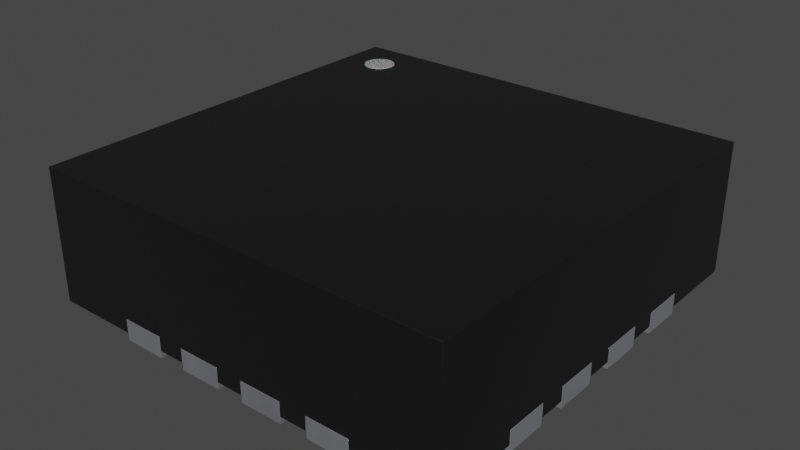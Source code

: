 # Source: VQFN-16-1EP_3x3mm_P0.5mm.blend  (saved by Blender 4.1.24; exported with 4.5.12 LTS)
import bpy
from mathutils import Matrix  # noqa: F401  (used for matrix-valued properties, if any)

bpy.ops.wm.read_factory_settings(use_empty=True)
scene = bpy.context.scene
scene.name = 'Scene'

# ---- collections
col_vqfn_16_1ep_3x3mm_p0_5mm_ep1_68x1_68mm = bpy.data.collections.new('VQFN-16-1EP_3x3mm_P0.5mm_EP1.68x1.68mm'); scene.collection.children.link(col_vqfn_16_1ep_3x3mm_p0_5mm_ep1_68x1_68mm)

# ---- materials (node trees are filled in below, after node groups)
mat_plastic_chip = bpy.data.materials.new('plastic_chip')
mat_plastic_chip.use_transparent_shadow = False
mat_plastic_chip.preview_render_type = 'CUBE'
mat_metal_pins = bpy.data.materials.new('metal_pins')
mat_metal_pins.use_transparent_shadow = False
mat_metal_pins.preview_render_type = 'CUBE'
mat_white_markings = bpy.data.materials.new('white_markings')
mat_white_markings.use_transparent_shadow = False
mat_white_markings.preview_render_type = 'FLAT'

# ---- material node trees
mat_plastic_chip.use_nodes = True; mat_plastic_chip.node_tree.nodes.clear()
_N = mat_plastic_chip.node_tree.nodes; _L = mat_plastic_chip.node_tree.links
n0 = _N.new('ShaderNodeBsdfPrincipled'); n0.name = 'Principled BSDF'; n0.location = (10, 300)
n0.distribution = 'GGX'
n0.subsurface_method = 'BURLEY'
n0.inputs[0].default_value = (0.009312, 0.009312, 0.009312, 1.0)
n0.inputs[1].default_value = 0.1372
n0.inputs[2].default_value = 0.3706
n0.inputs[3].default_value = 1.45
n0.inputs[27].default_value = (0.0, 0.0, 0.0, 1.0)
n0.inputs[28].default_value = 1.0
n1 = _N.new('ShaderNodeOutputMaterial'); n1.name = 'Material Output'; n1.location = (300, 300)
n2 = _N.new('ShaderNodeTexNoise'); n2.name = 'Noise Texture'; n2.location = (-893, 54)
n2.inputs[2].default_value = 200.0
n2.inputs[3].default_value = 3.6
n2.inputs[4].default_value = 0.8375
n3 = _N.new('ShaderNodeBump'); n3.name = 'Bump'; n3.location = (-604, -53)
n3.inputs[0].default_value = 0.08
n3.inputs[1].default_value = 1.0
n3.inputs[2].default_value = 1.0
_L.new(n0.outputs[0], n1.inputs[0])
_L.new(n2.outputs[0], n3.inputs[3])
_L.new(n3.outputs[0], n0.inputs[5])
n1.is_active_output = True
mat_metal_pins.use_nodes = True; mat_metal_pins.node_tree.nodes.clear()
_N = mat_metal_pins.node_tree.nodes; _L = mat_metal_pins.node_tree.links
n0 = _N.new('ShaderNodeMapping'); n0.name = 'Mapping'; n0.location = (-1447, -91)
n0.inputs[3].default_value = (4.8, 1.2, 1.1)
n1 = _N.new('ShaderNodeBsdfPrincipled'); n1.name = 'Principled BSDF'; n1.location = (-560, 254)
n1.distribution = 'GGX'
n1.subsurface_method = 'BURLEY'
n1.inputs[1].default_value = 0.7818
n1.inputs[2].default_value = 0.2886
n1.inputs[3].default_value = 1.45
n1.inputs[13].default_value = 0.0
n1.inputs[27].default_value = (0.0, 0.0, 0.0, 1.0)
n1.inputs[28].default_value = 1.0
n2 = _N.new('ShaderNodeOutputMaterial'); n2.name = 'Material Output.002'; n2.location = (-205, 253)
n2.width = 213
n3 = _N.new('ShaderNodeTexNoise'); n3.name = 'Noise Texture.002'; n3.location = (-1228, -73)
n3.inputs[2].default_value = 0.1
n3.inputs[3].default_value = 7.0
n3.inputs[4].default_value = 0.6
n3.inputs[8].default_value = 0.4
n4 = _N.new('ShaderNodeTexCoord'); n4.name = 'Texture Coordinate'; n4.location = (-1636, -116)
n5 = _N.new('ShaderNodeMix'); n5.name = 'Mix.001'; n5.location = (-921, 45)
n5.data_type = 'RGBA'
n5.inputs[6].default_value = (0.9398, 0.9547, 1.0, 1.0)
n5.inputs[7].default_value = (0.13, 0.1259, 0.1359, 1.0)
n6 = _N.new('ShaderNodeBump'); n6.name = 'Bump.001'; n6.location = (-1001, -227)
n6.inputs[0].default_value = 0.05
n6.inputs[1].default_value = 0.01
n6.inputs[2].default_value = 1.0
_L.new(n1.outputs[0], n2.inputs[0])
_L.new(n3.outputs[0], n6.inputs[3])
_L.new(n0.outputs[0], n3.inputs[0])
_L.new(n3.outputs[0], n5.inputs[0])
_L.new(n4.outputs[3], n0.inputs[0])
_L.new(n5.outputs[2], n1.inputs[0])
_L.new(n6.outputs[0], n1.inputs[5])
n2.is_active_output = True
mat_white_markings.use_nodes = True; mat_white_markings.node_tree.nodes.clear()
_N = mat_white_markings.node_tree.nodes; _L = mat_white_markings.node_tree.links
n0 = _N.new('ShaderNodeOutputMaterial'); n0.name = 'Material Output'; n0.location = (300, 300)
n1 = _N.new('ShaderNodeBsdfPrincipled'); n1.name = 'Principled BSDF'; n1.location = (-34, 272)
n1.distribution = 'GGX'
n1.subsurface_method = 'BURLEY'
n1.inputs[1].default_value = 0.02
n1.inputs[2].default_value = 0.4636
n1.inputs[3].default_value = 1.4
n1.inputs[8].default_value = 1.0
n1.inputs[10].default_value = 0.3682
n1.inputs[13].default_value = 0.6591
n1.inputs[18].default_value = 0.2318
n1.inputs[20].default_value = 0.6709
n1.inputs[24].default_value = 0.1191
n1.inputs[27].default_value = (0.0, 0.0, 0.0, 1.0)
n1.inputs[28].default_value = 1.0
n2 = _N.new('ShaderNodeMapping'); n2.name = 'Mapping'; n2.location = (-1010, 265)
n2.inputs[3].default_value = (3.0, 1.0, 1.0)
n3 = _N.new('ShaderNodeTexCoord'); n3.name = 'Texture Coordinate'; n3.location = (-1250, 180)
n4 = _N.new('ShaderNodeBump'); n4.name = 'Bump'; n4.location = (-376, -99)
n4.inputs[0].default_value = 0.05
n4.inputs[1].default_value = 1.0
n4.inputs[2].default_value = 1.0
n5 = _N.new('ShaderNodeTexNoise'); n5.name = 'Noise Texture'; n5.location = (-662, 176)
n5.inputs[2].default_value = 88.0
n5.inputs[3].default_value = 10.8
n5.inputs[4].default_value = 0.9167
n5.inputs[8].default_value = 1.6
n6 = _N.new('ShaderNodeValToRGB'); n6.name = 'ColorRamp'; n6.location = (-354, 186)
while len(n6.color_ramp.elements) > 1: n6.color_ramp.elements.remove(n6.color_ramp.elements[-1])
n6.color_ramp.elements[0].position = 0.0; n6.color_ramp.elements[0].color = (0.2596, 0.2596, 0.2596, 1.0)
_e = n6.color_ramp.elements.new(1.0); _e.color = (0.6303, 0.6303, 0.6303, 1.0)
n7 = _N.new('ShaderNodeMix'); n7.name = 'Mix'; n7.location = (-204, 152)
n7.data_type = 'RGBA'
n7.inputs[0].default_value = 0.3682
n7.inputs[7].default_value = (0.2525, 0.2525, 0.2525, 1.0)
_L.new(n5.outputs[0], n6.inputs[0])
_L.new(n1.outputs[0], n0.inputs[0])
_L.new(n3.outputs[2], n2.inputs[0])
_L.new(n2.outputs[0], n5.inputs[0])
_L.new(n5.outputs[0], n4.inputs[3])
_L.new(n4.outputs[0], n1.inputs[5])
_L.new(n6.outputs[0], n7.inputs[6])
_L.new(n7.outputs[2], n1.inputs[0])
n0.is_active_output = True

# ---- world
world_world = bpy.data.worlds.new('World'); scene.world = world_world
world_world.use_nodes = True; world_world.node_tree.nodes.clear()
_N = world_world.node_tree.nodes; _L = world_world.node_tree.links
n0 = _N.new('ShaderNodeOutputWorld'); n0.name = 'World Output'; n0.location = (300, 300)
n1 = _N.new('ShaderNodeBackground'); n1.name = 'Background'; n1.location = (10, 300)
n1.inputs[0].default_value = (0.05088, 0.05088, 0.05088, 1.0)
_L.new(n1.outputs[0], n0.inputs[0])
n0.is_active_output = True
world_world.color = (0.05088, 0.05088, 0.05088)
world_world.use_sun_shadow = False
world_world.sun_shadow_jitter_overblur = 0.0

# ---- meshes
me_shape_9_indexedfaceset_003 = bpy.data.meshes.new('SHAPE_9_IndexedFaceSet.003')
me_shape_9_indexedfaceset_003.from_pydata([(-1.499, -1.499, 0.991), (1.499, -1.499, 0.991), (1.499, -1.499, 0.051), (-0.991, 0.903, 0.151), (-0.991, 0.598, 0.151), (1.499, 1.499, 0.991), (-1.499, 0.903, 0.151), (1.499, 1.499, 0.051), (-1.499, 1.499, 0.051), (-1.499, 1.499, 0.991), (-1.499, 0.598, 0.151), (-1.499, -1.499, 0.051), (-0.991, 0.098, 0.151), (-1.499, 0.098, 0.151), (-0.991, 0.402, 0.151), (-1.499, 0.402, 0.151), (-1.499, -0.098, 0.151), (-1.499, -0.402, 0.151), (-0.991, -0.402, 0.151), (-0.991, -0.098, 0.151), (-1.499, -0.598, 0.151), (-0.991, -0.598, 0.151), (-1.499, -0.903, 0.151), (-0.991, -0.903, 0.151), (-0.903, -1.499, 0.151), (-0.598, -1.499, 0.151), (-0.598, -0.991, 0.151), (-0.903, -0.991, 0.151), (-0.098, -1.499, 0.151), (-0.402, -0.991, 0.151), (-0.098, -0.991, 0.151), (-0.402, -1.499, 0.151), (0.098, -1.499, 0.151), (0.402, -1.499, 0.151), (0.402, -0.991, 0.151), (0.098, -0.991, 0.151), (0.903, -1.499, 0.151), (0.598, -0.991, 0.151), (0.598, -1.499, 0.151), (0.903, -0.991, 0.151), (1.499, -0.598, 0.151), (0.991, -0.903, 0.151), (1.499, -0.903, 0.151), (0.991, -0.598, 0.151), (0.991, -0.402, 0.151), (1.499, -0.402, 0.151), (0.991, -0.098, 0.151), (1.499, -0.098, 0.151), (1.499, 0.098, 0.151), (0.991, 0.402, 0.151), (0.991, 0.098, 0.151), (1.499, 0.402, 0.151), (1.499, 0.598, 0.151), (0.991, 0.598, 0.151), (1.499, 0.903, 0.151), (0.991, 0.903, 0.151), (0.598, 0.991, 0.151), (0.903, 0.991, 0.151), (0.903, 1.499, 0.151), (0.598, 1.499, 0.151), (0.402, 1.499, 0.151), (0.098, 0.991, 0.151), (0.402, 0.991, 0.151), (0.098, 1.499, 0.151), (-0.098, 0.991, 0.151), (-0.402, 0.991, 0.151), (-0.402, 1.499, 0.151), (-0.098, 1.499, 0.151), (-0.598, 1.499, 0.151), (-0.598, 0.991, 0.151), (-0.903, 1.499, 0.151), (-0.903, 0.991, 0.151), (-0.775, -0.775, 0.151), (-0.775, 0.775, 0.151), (0.775, -0.775, 0.151), (0.775, 0.775, 0.151), (-0.903, -1.499, 0.051), (-0.903, -0.991, 0.051), (-0.598, -1.499, 0.051), (-0.8, -0.991, 0.051), (-0.775, -0.775, 0.051), (-0.098, -1.499, 0.051), (-0.098, -0.991, 0.051), (-0.402, -1.499, 0.051), (-0.402, -0.991, 0.051), (-0.598, -0.991, 0.051), (0.098, -0.991, 0.051), (0.402, -1.499, 0.051), (0.098, -1.499, 0.051), (0.402, -0.991, 0.051), (0.598, -0.991, 0.051), (0.598, -1.499, 0.051), (0.775, -0.775, 0.051), (0.775, 0.775, 0.051), (0.903, -0.991, 0.051), (0.991, -0.903, 0.051), (0.991, 0.402, 0.051), (0.991, 0.598, 0.051), (0.991, 0.903, 0.051), (0.991, -0.598, 0.051), (0.991, -0.8, 0.051), (0.991, -0.402, 0.051), (0.991, -0.098, 0.051), (0.991, 0.098, 0.051), (1.499, -0.903, 0.051), (1.499, -0.598, 0.051), (1.499, -0.402, 0.051), (1.499, -0.098, 0.051), (1.499, 0.098, 0.051), (1.499, 0.402, 0.051), (1.499, 0.598, 0.051), (1.499, 0.903, 0.051), (0.903, -1.499, 0.051), (-1.499, 0.598, 0.051), (-1.499, 0.402, 0.051), (-1.499, 0.903, 0.051), (-1.499, -0.598, 0.051), (-1.499, -0.402, 0.051), (-1.499, -0.098, 0.051), (-1.499, 0.098, 0.051), (-0.991, -0.903, 0.051), (-0.991, -0.598, 0.051), (-0.991, -0.402, 0.051), (-0.991, 0.903, 0.051), (-0.903, 0.991, 0.051), (-0.991, -0.098, 0.051), (-0.991, 0.098, 0.051), (-0.991, 0.402, 0.051), (-0.991, 0.598, 0.051), (-1.499, -0.903, 0.051), (-0.775, 0.775, 0.051), (-0.598, 0.991, 0.051), (-0.598, 1.499, 0.051), (-0.402, 1.499, 0.051), (-0.098, 0.991, 0.051), (-0.402, 0.991, 0.051), (-0.098, 1.499, 0.051), (0.098, 1.499, 0.051), (0.402, 0.991, 0.051), (0.098, 0.991, 0.051), (0.402, 1.499, 0.051), (0.598, 1.499, 0.051), (0.903, 1.499, 0.051), (0.903, 0.991, 0.051), (0.598, 0.991, 0.051), (-0.903, 1.499, 0.051), (-0.991, 0.598, 0.0), (-0.991, 0.903, 0.0), (-0.991, 0.903, 0.151), (-0.991, 0.598, 0.151), (-1.499, 0.903, 0.151), (-1.499, 0.598, 0.0), (-1.499, 0.598, 0.151), (-1.499, 0.903, 0.0), (-0.991, 0.098, 0.0), (-0.991, 0.098, 0.151), (-1.499, 0.098, 0.0), (-1.499, 0.098, 0.151), (-1.499, 0.402, 0.0), (-0.991, 0.402, 0.0), (-0.991, 0.402, 0.151), (-1.499, 0.402, 0.151), (-1.499, -0.098, 0.151), (-1.499, -0.098, 0.0), (-0.991, -0.098, 0.0), (-0.991, -0.402, 0.0), (-1.499, -0.402, 0.0), (-1.499, -0.402, 0.151), (-0.991, -0.402, 0.151), (-0.991, -0.098, 0.151), (-0.991, -0.903, 0.0), (-1.499, -0.598, 0.0), (-1.499, -0.598, 0.151), (-0.991, -0.598, 0.151), (-1.499, -0.903, 0.0), (-0.991, -0.598, 0.0), (-1.499, -0.903, 0.151), (-0.991, -0.903, 0.151), (-0.903, -1.499, 0.0), (-0.903, -1.499, 0.151), (-0.598, -0.991, 0.0), (-0.598, -1.499, 0.151), (-0.598, -0.991, 0.151), (-0.903, -0.991, 0.0), (-0.598, -1.499, 0.0), (-0.903, -0.991, 0.151), (-0.098, -1.499, 0.151), (-0.098, -0.991, 0.0), (-0.098, -1.499, 0.0), (-0.402, -0.991, 0.151), (-0.098, -0.991, 0.151), (-0.402, -1.499, 0.0), (-0.402, -0.991, 0.0), (-0.402, -1.499, 0.151), (0.098, -0.991, 0.0), (0.402, -0.991, 0.0), (0.402, -1.499, 0.0), (0.098, -1.499, 0.0), (0.098, -1.499, 0.151), (0.402, -1.499, 0.151), (0.402, -0.991, 0.151), (0.098, -0.991, 0.151), (0.903, -1.499, 0.151), (0.903, -0.991, 0.0), (0.903, -1.499, 0.0), (0.598, -0.991, 0.0), (0.598, -0.991, 0.151), (0.598, -1.499, 0.0), (0.598, -1.499, 0.151), (0.903, -0.991, 0.151), (1.499, -0.598, 0.151), (0.991, -0.903, 0.0), (0.991, -0.903, 0.151), (0.991, -0.598, 0.0), (1.499, -0.598, 0.0), (1.499, -0.903, 0.0), (1.499, -0.903, 0.151), (0.991, -0.598, 0.151), (0.991, -0.402, 0.151), (1.499, -0.402, 0.151), (0.991, -0.098, 0.0), (0.991, -0.402, 0.0), (0.991, -0.098, 0.151), (1.499, -0.098, 0.0), (1.499, -0.402, 0.0), (1.499, -0.098, 0.151), (1.499, 0.098, 0.0), (1.499, 0.402, 0.0), (1.499, 0.098, 0.151), (0.991, 0.402, 0.151), (0.991, 0.098, 0.0), (0.991, 0.402, 0.0), (0.991, 0.098, 0.151), (1.499, 0.402, 0.151), (0.991, 0.598, 0.0), (1.499, 0.598, 0.151), (0.991, 0.598, 0.151), (0.991, 0.903, 0.0), (1.499, 0.903, 0.0), (1.499, 0.598, 0.0), (1.499, 0.903, 0.151), (0.991, 0.903, 0.151), (0.598, 0.991, 0.151), (0.903, 0.991, 0.0), (0.598, 1.499, 0.0), (0.903, 1.499, 0.0), (0.598, 0.991, 0.0), (0.903, 0.991, 0.151), (0.903, 1.499, 0.151), (0.598, 1.499, 0.151), (0.402, 0.991, 0.0), (0.098, 0.991, 0.0), (0.098, 1.499, 0.0), (0.402, 1.499, 0.0), (0.402, 1.499, 0.151), (0.098, 0.991, 0.151), (0.402, 0.991, 0.151), (0.098, 1.499, 0.151), (-0.098, 0.991, 0.151), (-0.402, 0.991, 0.151), (-0.098, 1.499, 0.0), (-0.098, 0.991, 0.0), (-0.402, 1.499, 0.0), (-0.402, 1.499, 0.151), (-0.402, 0.991, 0.0), (-0.098, 1.499, 0.151), (-0.598, 0.991, 0.0), (-0.598, 1.499, 0.151), (-0.598, 0.991, 0.151), (-0.903, 1.499, 0.0), (-0.903, 1.499, 0.151), (-0.598, 1.499, 0.0), (-0.903, 0.991, 0.0), (-0.903, 0.991, 0.151), (-0.775, -0.775, 0.151), (0.775, 0.775, 0.0), (0.775, -0.775, 0.0), (-0.775, -0.775, 0.0), (-0.775, 0.775, 0.151), (-0.775, 0.775, 0.0), (0.775, -0.775, 0.151), (0.775, 0.775, 0.151), (-1.309, 1.171, 0.996), (-1.297, 1.144, 0.996), (-1.256, 1.103, 0.996), (-1.171, 1.091, 0.996), (-1.091, 1.171, 0.996), (-1.088, 1.2, 0.996), (-1.144, 1.297, 0.996), (-1.171, 1.309, 0.996), (-1.2, 1.312, 0.996), (-1.229, 1.309, 0.996), (-1.279, 1.279, 0.996), (-1.297, 1.256, 0.996), (-1.297, 1.256, 0.896), (-1.279, 1.279, 0.896), (-1.256, 1.297, 0.896), (-1.229, 1.309, 0.896), (-1.171, 1.309, 0.896), (-1.144, 1.297, 0.896), (-1.088, 1.2, 0.896), (-1.121, 1.121, 0.896), (-1.171, 1.091, 0.896), (-1.2, 1.088, 0.896), (-1.256, 1.103, 0.896), (-1.279, 1.121, 0.896), (-1.312, 1.2, 0.896), (-1.309, 1.229, 0.896), (-1.2, 1.312, 0.896), (-1.121, 1.279, 0.896), (-1.103, 1.256, 0.896), (-1.091, 1.229, 0.896), (-1.091, 1.171, 0.896), (-1.103, 1.144, 0.896), (-1.144, 1.103, 0.896), (-1.229, 1.091, 0.896), (-1.297, 1.144, 0.896), (-1.309, 1.171, 0.896), (-1.312, 1.2, 0.996), (-1.279, 1.121, 0.996), (-1.229, 1.091, 0.996), (-1.2, 1.088, 0.996), (-1.144, 1.103, 0.996), (-1.121, 1.121, 0.996), (-1.103, 1.144, 0.996), (-1.091, 1.229, 0.996), (-1.103, 1.256, 0.996), (-1.121, 1.279, 0.996), (-1.256, 1.297, 0.996), (-1.309, 1.229, 0.996)], [], [(36, 112, 2, 1, 0, 11, 76, 24, 25, 78, 83, 31, 28, 81, 88, 32, 33, 87, 91, 38), (54, 111, 7, 5, 1, 2, 104, 42, 40, 105, 106, 45, 47, 107, 108, 48, 51, 109, 110, 52), (8, 9, 5, 7, 142, 58, 59, 141, 140, 60, 63, 137, 136, 67, 66, 133, 132, 68, 70, 145), (11, 0, 9, 8, 115, 6, 10, 113, 114, 15, 13, 119, 118, 16, 17, 117, 116, 20, 22, 129), (2, 112, 94, 90, 91, 87, 89, 86, 88, 81, 82, 84, 83, 78, 85, 79, 80, 92, 100, 95, 104), (109, 96, 103, 108, 107, 102, 101, 106, 105, 99, 100, 92, 93, 130, 80, 79, 77, 76, 11, 129, 120, 121, 116, 117, 122, 125, 118, 119, 126, 127, 114, 113, 128, 123, 115, 8, 145, 124, 131, 132, 133, 135, 134, 136, 137, 139, 138, 140, 141, 144, 143, 142, 7, 111, 98, 97, 110), (9, 0, 1, 5), (128, 4, 3, 123), (113, 10, 4, 128), (123, 3, 6, 115), (6, 3, 4, 10), (119, 13, 12, 126), (126, 12, 14, 127), (127, 14, 15, 114), (15, 14, 12, 13), (117, 17, 18, 122), (122, 18, 19, 125), (125, 19, 16, 118), (16, 19, 18, 17), (121, 21, 20, 116), (129, 22, 23, 120), (120, 23, 21, 121), (78, 25, 26, 85), (20, 21, 23, 22), (85, 26, 27, 77, 79), (77, 27, 24, 76), (27, 26, 25, 24), (81, 28, 30, 82), (82, 30, 29, 84), (84, 29, 31, 83), (29, 30, 28, 31), (87, 33, 34, 89), (89, 34, 35, 86), (86, 35, 32, 88), (35, 34, 33, 32), (43, 40, 42, 41), (112, 36, 39, 94), (94, 39, 37, 90), (90, 37, 38, 91), (37, 39, 36, 38), (95, 41, 42, 104), (105, 40, 43, 99), (99, 43, 41, 95, 100), (101, 44, 45, 106), (102, 46, 44, 101), (107, 47, 46, 102), (46, 47, 45, 44), (103, 50, 48, 108), (109, 51, 49, 96), (96, 49, 50, 103), (49, 51, 48, 50), (97, 53, 52, 110), (111, 54, 55, 98), (98, 55, 53, 97), (55, 54, 52, 53), (144, 56, 57, 143), (143, 57, 58, 142), (141, 59, 56, 144), (139, 61, 62, 138), (59, 58, 57, 56), (138, 62, 60, 140), (137, 63, 61, 139), (63, 60, 62, 61), (135, 65, 64, 134), (134, 64, 67, 136), (133, 66, 65, 135), (66, 67, 64, 65), (124, 71, 69, 131), (131, 69, 68, 132), (145, 70, 71, 124), (70, 68, 69, 71), (130, 73, 72, 80), (80, 72, 74, 92), (92, 74, 75, 93), (93, 75, 73, 130), (73, 75, 74, 72), (149, 146, 147, 148), (152, 151, 146, 149), (148, 147, 153, 150), (164, 165, 166, 163), (150, 153, 151, 152), (147, 146, 151, 153), (150, 152, 149, 148), (157, 156, 154, 155), (155, 154, 159, 160), (160, 159, 158, 161), (161, 158, 156, 157), (159, 154, 156, 158), (161, 157, 155, 160), (167, 166, 165, 168), (168, 165, 164, 169), (169, 164, 163, 162), (162, 163, 166, 167), (162, 167, 168, 169), (173, 175, 171, 172), (176, 174, 170, 177), (177, 170, 175, 173), (172, 171, 174, 176), (181, 184, 180, 182), (175, 170, 174, 171), (172, 176, 177, 173), (179, 178, 184, 181), (182, 180, 183, 185), (195, 196, 197, 194), (185, 183, 178, 179), (180, 184, 178, 183), (185, 179, 181, 182), (193, 191, 188, 186), (186, 188, 187, 190), (190, 187, 192, 189), (189, 192, 191, 193), (187, 188, 191, 192), (189, 193, 186, 190), (198, 197, 196, 199), (199, 196, 195, 200), (200, 195, 194, 201), (201, 194, 197, 198), (208, 207, 204, 202), (201, 198, 199, 200), (217, 212, 216, 210), (202, 204, 203, 209), (209, 203, 205, 206), (206, 205, 207, 208), (203, 204, 207, 205), (206, 208, 202, 209), (212, 211, 215, 216), (216, 215, 214, 210), (210, 214, 213, 217), (217, 213, 211, 212), (214, 215, 211, 213), (218, 221, 224, 219), (222, 220, 221, 218), (219, 224, 223, 225), (225, 223, 220, 222), (223, 224, 221, 220), (228, 226, 227, 233), (222, 218, 219, 225), (232, 230, 226, 228), (233, 227, 231, 229), (245, 243, 246, 244), (229, 231, 230, 232), (227, 226, 230, 231), (229, 232, 228, 233), (236, 234, 239, 235), (235, 239, 238, 240), (240, 238, 237, 241), (241, 237, 234, 236), (238, 239, 234, 237), (241, 236, 235, 240), (242, 246, 243, 247), (247, 243, 245, 248), (248, 245, 244, 249), (249, 244, 246, 242), (255, 251, 250, 256), (249, 242, 247, 248), (254, 253, 252, 257), (256, 250, 253, 254), (257, 252, 251, 255), (257, 255, 256, 254), (253, 250, 251, 252), (259, 264, 261, 258), (271, 266, 272, 269), (258, 261, 260, 265), (265, 260, 262, 263), (263, 262, 264, 259), (260, 261, 264, 262), (263, 259, 258, 265), (273, 272, 266, 268), (268, 266, 271, 267), (267, 271, 269, 270), (270, 269, 272, 273), (270, 273, 268, 267), (278, 279, 277, 274), (274, 277, 276, 280), (280, 276, 275, 281), (281, 275, 279, 278), (275, 276, 277, 279), (278, 274, 280, 281), (317, 316, 283, 282), (314, 301, 323, 322), (316, 305, 319, 283), (304, 315, 320, 284), (303, 302, 285, 321), (315, 303, 321, 320), (282, 318, 306, 317), (289, 288, 299, 298), (325, 287, 300, 311), (301, 313, 324, 323), (313, 312, 286, 324), (287, 286, 312, 300), (308, 297, 291, 290), (326, 325, 311, 310), (327, 326, 310, 309), (288, 327, 309, 299), (290, 289, 298, 308), (296, 295, 292, 328), (297, 296, 328, 291), (294, 307, 329, 293), (295, 294, 293, 292), (307, 306, 318, 329), (302, 314, 322, 285), (307, 294, 295, 296, 297, 308, 298, 299, 309, 310, 311, 300, 312, 313, 301, 314, 302, 303, 315, 304, 305, 316, 317, 306), (282, 283, 319, 284, 320, 321, 285, 322, 323, 324, 286, 287, 325, 326, 327, 288, 289, 290, 291, 328, 292, 293, 329, 318), (305, 304, 284, 319)])
me_shape_9_indexedfaceset_003.polygons.foreach_set('use_smooth', [True] * 204)
me_shape_9_indexedfaceset_003.polygons.foreach_set('material_index', [0, 0, 0, 0, 0, 0, 0, 1, 1, 1, 1, 1, 1, 1, 1, 1, 1, 1, 1, 1, 1, 1, 1, 1, 1, 1, 1, 1, 1, 1, 1, 1, 1, 1, 1, 1, 1, 1, 1, 1, 1, 1, 1, 1, 1, 1, 1, 1, 1, 1, 1, 1, 1, 1, 1, 1, 1, 1, 1, 1, 1, 1, 1, 1, 1, 1, 1, 1, 1, 1, 1, 1, 1, 1, 1, 1, 1, 1, 1, 1, 1, 1, 1, 1, 1, 1, 1, 1, 1, 1, 1, 1, 1, 1, 1, 1, 1, 1, 1, 1, 1, 1, 1, 1, 1, 1, 1, 1, 1, 1, 1, 1, 1, 1, 1, 1, 1, 1, 1, 1, 1, 1, 1, 1, 1, 1, 1, 1, 1, 1, 1, 1, 1, 1, 1, 1, 1, 1, 1, 1, 1, 1, 1, 1, 1, 1, 1, 1, 1, 1, 1, 1, 1, 1, 1, 1, 1, 1, 1, 1, 1, 1, 1, 1, 1, 1, 1, 1, 1, 1, 1, 1, 1, 1, 1, 1, 1, 1, 2, 2, 2, 2, 2, 2, 2, 2, 2, 2, 2, 2, 2, 2, 2, 2, 2, 2, 2, 2, 2, 2, 2, 2, 2, 2])
_k = set([(0, 1), (0, 9), (0, 11), (1, 2), (1, 5), (2, 104), (2, 112), (3, 4), (3, 6), (3, 123), (4, 10), (4, 128), (5, 7), (5, 9), (6, 10), (6, 115), (7, 111), (7, 142), (8, 9), (8, 115), (8, 145), (10, 113), (11, 76), (11, 129), (12, 13), (12, 14), (12, 126), (13, 15), (13, 119), (14, 15), (14, 127), (15, 114), (16, 17), (16, 19), (16, 118), (17, 18), (17, 117), (18, 19), (18, 122), (19, 125), (20, 21), (20, 22), (20, 116), (21, 23), (21, 121), (22, 23), (22, 129), (23, 120), (24, 25), (24, 27), (24, 76), (25, 26), (25, 78), (26, 27), (26, 85), (27, 77), (28, 30), (28, 31), (28, 81), (29, 30), (29, 31), (29, 84), (30, 82), (31, 83), (32, 33), (32, 35), (32, 88), (33, 34), (33, 87), (34, 35), (34, 89), (35, 86), (36, 38), (36, 39), (36, 112), (37, 38), (37, 39), (37, 90), (38, 91), (39, 94), (40, 42), (40, 43), (40, 105), (41, 42), (41, 43), (41, 95), (42, 104), (43, 99), (44, 45), (44, 46), (44, 101), (45, 47), (45, 106), (46, 47), (46, 102), (47, 107), (48, 50), (48, 51), (48, 108), (49, 50), (49, 51), (49, 96), (50, 103), (51, 109), (52, 53), (52, 54), (52, 110), (53, 55), (53, 97), (54, 55), (54, 111), (55, 98), (56, 57), (56, 59), (56, 144), (57, 58), (57, 143), (58, 59), (58, 142), (59, 141), (60, 62), (60, 63), (60, 140), (61, 62), (61, 63), (61, 139), (62, 138), (63, 137), (64, 65), (64, 67), (64, 134), (65, 66), (65, 135), (66, 67), (66, 133), (67, 136), (68, 69), (68, 70), (68, 132), (69, 71), (69, 131), (70, 71), (70, 145), (71, 124), (72, 73), (72, 74), (72, 80), (73, 75), (73, 130), (74, 75), (74, 92), (75, 93), (76, 77), (77, 79), (78, 83), (78, 85), (79, 85), (80, 92), (80, 130), (81, 82), (81, 88), (82, 84), (83, 84), (86, 88), (86, 89), (87, 89), (87, 91), (90, 91), (90, 94), (92, 93), (93, 130), (94, 112), (95, 100), (95, 104), (96, 103), (96, 109), (97, 98), (97, 110), (98, 111), (99, 100), (99, 105), (101, 102), (101, 106), (102, 107), (103, 108), (105, 106), (107, 108), (109, 110), (113, 114), (113, 128), (114, 127), (115, 123), (116, 117), (116, 121), (117, 122), (118, 119), (118, 125), (119, 126), (120, 121), (120, 129), (122, 125), (123, 128), (124, 131), (124, 145), (126, 127), (131, 132), (132, 133), (133, 135), (134, 135), (134, 136), (136, 137), (137, 139), (138, 139), (138, 140), (140, 141), (141, 144), (142, 143), (143, 144), (146, 147), (146, 149), (146, 151), (147, 148), (147, 153), (148, 149), (148, 150), (149, 152), (150, 152), (150, 153), (151, 152), (151, 153), (154, 155), (154, 156), (154, 159), (155, 157), (155, 160), (156, 157), (156, 158), (157, 161), (158, 159), (158, 161), (159, 160), (160, 161), (162, 163), (162, 167), (162, 169), (163, 164), (163, 166), (164, 165), (164, 169), (165, 166), (165, 168), (166, 167), (167, 168), (168, 169), (170, 174), (170, 175), (170, 177), (171, 172), (171, 174), (171, 175), (172, 173), (172, 176), (173, 175), (173, 177), (174, 176), (176, 177), (178, 179), (178, 183), (178, 184), (179, 181), (179, 185), (180, 182), (180, 183), (180, 184), (181, 182), (181, 184), (182, 185), (183, 185), (186, 188), (186, 190), (186, 193), (187, 188), (187, 190), (187, 192), (188, 191), (189, 190), (189, 192), (189, 193), (191, 192), (191, 193), (194, 195), (194, 197), (194, 201), (195, 196), (195, 200), (196, 197), (196, 199), (197, 198), (198, 199), (198, 201), (199, 200), (200, 201), (202, 204), (202, 208), (202, 209), (203, 204), (203, 205), (203, 209), (204, 207), (205, 206), (205, 207), (206, 208), (206, 209), (207, 208), (210, 214), (210, 216), (210, 217), (211, 212), (211, 213), (211, 215), (212, 216), (212, 217), (213, 214), (213, 217), (214, 215), (215, 216), (218, 219), (218, 221), (218, 222), (219, 224), (219, 225), (220, 221), (220, 222), (220, 223), (221, 224), (222, 225), (223, 224), (223, 225), (226, 227), (226, 228), (226, 230), (227, 231), (227, 233), (228, 232), (228, 233), (229, 231), (229, 232), (229, 233), (230, 231), (230, 232), (234, 236), (234, 237), (234, 239), (235, 236), (235, 239), (235, 240), (236, 241), (237, 238), (237, 241), (238, 239), (238, 240), (240, 241), (242, 246), (242, 247), (242, 249), (243, 245), (243, 246), (243, 247), (244, 245), (244, 246), (244, 249), (245, 248), (247, 248), (248, 249), (250, 251), (250, 253), (250, 256), (251, 252), (251, 255), (252, 253), (252, 257), (253, 254), (254, 256), (254, 257), (255, 256), (255, 257), (258, 259), (258, 261), (258, 265), (259, 263), (259, 264), (260, 261), (260, 262), (260, 265), (261, 264), (262, 263), (262, 264), (263, 265), (266, 268), (266, 271), (266, 272), (267, 268), (267, 270), (267, 271), (268, 273), (269, 270), (269, 271), (269, 272), (270, 273), (272, 273), (274, 277), (274, 278), (274, 280), (275, 276), (275, 279), (275, 281), (276, 277), (276, 280), (277, 279), (278, 279), (278, 281), (280, 281), (282, 283), (282, 318), (283, 319), (284, 319), (284, 320), (285, 321), (285, 322), (286, 287), (286, 324), (287, 325), (288, 289), (288, 327), (289, 290), (290, 291), (291, 328), (292, 293), (292, 328), (293, 329), (294, 295), (294, 307), (295, 296), (296, 297), (297, 308), (298, 299), (298, 308), (299, 309), (300, 311), (300, 312), (301, 313), (301, 314), (302, 303), (302, 314), (303, 315), (304, 305), (304, 315), (305, 316), (306, 307), (306, 317), (309, 310), (310, 311), (312, 313), (316, 317), (318, 329), (320, 321), (322, 323), (323, 324), (325, 326), (326, 327)])
me_shape_9_indexedfaceset_003.attributes.new('sharp_edge', 'BOOLEAN', 'EDGE').data.foreach_set('value', [ (min(e.vertices), max(e.vertices)) in _k for e in me_shape_9_indexedfaceset_003.edges])
_uv = me_shape_9_indexedfaceset_003.uv_layers.new(name='UVMap')
_uv.uv.foreach_set('vector', [0.8012, 0.3843, 0.8012, 0.3509, 1.0, 0.3509, 1.0, 0.6644, 0.0, 0.6644, 0.0, 0.3509, 0.1988, 0.3509, 0.1988, 0.3843, 0.3005, 0.3843, 0.3005, 0.3509, 0.3659, 0.3509, 0.3659, 0.3843, 0.4673, 0.3843, 0.4673, 0.3509, 0.5327, 0.3509, 0.5327, 0.3843, 0.6341, 0.3843, 0.6341, 0.3509, 0.6995, 0.3509, 0.6995, 0.3843, 0.8012, 0.3843, 0.8012, 0.3509, 1.0, 0.3509, 1.0, 0.6644, 0.0, 0.6644, 0.0, 0.3509, 0.1988, 0.3509, 0.1988, 0.3843, 0.3005, 0.3843, 0.3005, 0.3509, 0.3659, 0.3509, 0.3659, 0.3843, 0.4673, 0.3843, 0.4673, 0.3509, 0.5327, 0.3509, 0.5327, 0.3843, 0.6341, 0.3843, 0.6341, 0.3509, 0.6995, 0.3509, 0.6995, 0.3843, 0.0, 0.3509, 0.0, 0.6644, 1.0, 0.6644, 1.0, 0.3509, 0.8012, 0.3509, 0.8012, 0.3843, 0.6995, 0.3843, 0.6995, 0.3509, 0.6341, 0.3509, 0.6341, 0.3843, 0.5327, 0.3843, 0.5327, 0.3509, 0.4673, 0.3509, 0.4673, 0.3843, 0.3659, 0.3843, 0.3659, 0.3509, 0.3005, 0.3509, 0.3005, 0.3843, 0.1988, 0.3843, 0.1988, 0.3509, 0.0, 0.3509, 0.0, 0.6644, 1.0, 0.6644, 1.0, 0.3509, 0.8012, 0.3509, 0.8012, 0.3843, 0.6995, 0.3843, 0.6995, 0.3509, 0.6341, 0.3509, 0.6341, 0.3843, 0.5327, 0.3843, 0.5327, 0.3509, 0.4673, 0.3509, 0.4673, 0.3843, 0.3659, 0.3843, 0.3659, 0.3509, 0.3005, 0.3509, 0.3005, 0.3843, 0.1988, 0.3843, 0.1988, 0.3509, 1.0, 0.0, 0.8012, 0.0, 0.8012, 0.1694, 0.6995, 0.1694, 0.6995, 0.0, 0.6341, 0.0, 0.6341, 0.1694, 0.5327, 0.1694, 0.5327, 0.0, 0.4673, 0.0, 0.4673, 0.1694, 0.3659, 0.1694, 0.3659, 0.0, 0.3005, 0.0, 0.3005, 0.1694, 0.2332, 0.1694, 0.2415, 0.2415, 0.7585, 0.2415, 0.8306, 0.2332, 0.8306, 0.1988, 1.0, 0.1988, 1.0, 0.6341, 0.8306, 0.6341, 0.8306, 0.5327, 1.0, 0.5327, 1.0, 0.4673, 0.8306, 0.4673, 0.8306, 0.3659, 1.0, 0.3659, 1.0, 0.3005, 0.8306, 0.3005, 0.8306, 0.2332, 0.7585, 0.2415, 0.7585, 0.7585, 0.2415, 0.7585, 0.2415, 0.2415, 0.2332, 0.1694, 0.1988, 0.1694, 0.1988, 0.0, 0.0, 0.0, 0.0, 0.1988, 0.1694, 0.1988, 0.1694, 0.3005, 0.0, 0.3005, 0.0, 0.3659, 0.1694, 0.3659, 0.1694, 0.4673, 0.0, 0.4673, 0.0, 0.5327, 0.1694, 0.5327, 0.1694, 0.6341, 0.0, 0.6341, 0.0, 0.6995, 0.1694, 0.6995, 0.1694, 0.8012, 0.0, 0.8012, 0.0, 1.0, 0.1988, 1.0, 0.1988, 0.8306, 0.3005, 0.8306, 0.3005, 1.0, 0.3659, 1.0, 0.3659, 0.8306, 0.4673, 0.8306, 0.4673, 1.0, 0.5327, 1.0, 0.5327, 0.8306, 0.6341, 0.8306, 0.6341, 1.0, 0.6995, 1.0, 0.6995, 0.8306, 0.8012, 0.8306, 0.8012, 1.0, 1.0, 1.0, 1.0, 0.8012, 0.8306, 0.8012, 0.8306, 0.6995, 1.0, 0.6995, 0.0, 1.0, 0.0, 0.0, 1.0, 0.0, 1.0, 1.0, 0.6995, 0.3509, 0.6995, 0.3843, 0.8012, 0.3843, 0.8012, 0.3509, 0.0, 0.3509, 0.0, 0.3843, 0.1694, 0.3843, 0.1694, 0.3509, 0.1694, 0.3509, 0.1694, 0.3843, 0.0, 0.3843, 0.0, 0.3509, 0.0, 0.8012, 0.1694, 0.8012, 0.1694, 0.6995, 0.0, 0.6995, 0.0, 0.3509, 0.0, 0.3843, 0.1694, 0.3843, 0.1694, 0.3509, 0.5327, 0.3509, 0.5327, 0.3843, 0.6341, 0.3843, 0.6341, 0.3509, 0.1694, 0.3509, 0.1694, 0.3843, 0.0, 0.3843, 0.0, 0.3509, 0.0, 0.6341, 0.1694, 0.6341, 0.1694, 0.5327, 0.0, 0.5327, 0.0, 0.3509, 0.0, 0.3843, 0.1694, 0.3843, 0.1694, 0.3509, 0.3659, 0.3509, 0.3659, 0.3843, 0.4673, 0.3843, 0.4673, 0.3509, 0.1694, 0.3509, 0.1694, 0.3843, 0.0, 0.3843, 0.0, 0.3509, 0.0, 0.4673, 0.1694, 0.4673, 0.1694, 0.3659, 0.0, 0.3659, 0.1694, 0.3509, 0.1694, 0.3843, 0.0, 0.3843, 0.0, 0.3509, 0.0, 0.3509, 0.0, 0.3843, 0.1694, 0.3843, 0.1694, 0.3509, 0.1988, 0.3509, 0.1988, 0.3843, 0.3005, 0.3843, 0.3005, 0.3509, 0.0, 0.3509, 0.0, 0.3843, 0.1694, 0.3843, 0.1694, 0.3509, 0.0, 0.3005, 0.1694, 0.3005, 0.1694, 0.1988, 0.0, 0.1988, 0.3005, 0.3509, 0.3005, 0.3843, 0.1988, 0.3843, 0.1988, 0.3509, 0.2332, 0.3509, 0.1694, 0.3509, 0.1694, 0.3843, 0.0, 0.3843, 0.0, 0.3509, 0.1988, 0.1694, 0.3005, 0.1694, 0.3005, 0.0, 0.1988, 0.0, 0.0, 0.3509, 0.0, 0.3843, 0.1694, 0.3843, 0.1694, 0.3509, 0.4673, 0.3509, 0.4673, 0.3843, 0.3659, 0.3843, 0.3659, 0.3509, 0.1694, 0.3509, 0.1694, 0.3843, 0.0, 0.3843, 0.0, 0.3509, 0.3659, 0.1694, 0.4673, 0.1694, 0.4673, 0.0, 0.3659, 0.0, 0.0, 0.3509, 0.0, 0.3843, 0.1694, 0.3843, 0.1694, 0.3509, 0.6341, 0.3509, 0.6341, 0.3843, 0.5327, 0.3843, 0.5327, 0.3509, 0.1694, 0.3509, 0.1694, 0.3843, 0.0, 0.3843, 0.0, 0.3509, 0.5327, 0.1694, 0.6341, 0.1694, 0.6341, 0.0, 0.5327, 0.0, 0.8306, 0.3005, 1.0, 0.3005, 1.0, 0.1988, 0.8306, 0.1988, 0.0, 0.3509, 0.0, 0.3843, 0.1694, 0.3843, 0.1694, 0.3509, 0.8012, 0.3509, 0.8012, 0.3843, 0.6995, 0.3843, 0.6995, 0.3509, 0.1694, 0.3509, 0.1694, 0.3843, 0.0, 0.3843, 0.0, 0.3509, 0.6995, 0.1694, 0.8012, 0.1694, 0.8012, 0.0, 0.6995, 0.0, 0.8306, 0.3509, 0.8306, 0.3843, 1.0, 0.3843, 1.0, 0.3509, 1.0, 0.3509, 1.0, 0.3843, 0.8306, 0.3843, 0.8306, 0.3509, 0.3005, 0.3509, 0.3005, 0.3843, 0.1988, 0.3843, 0.1988, 0.3509, 0.2332, 0.3509, 0.8306, 0.3509, 0.8306, 0.3843, 1.0, 0.3843, 1.0, 0.3509, 0.4673, 0.3509, 0.4673, 0.3843, 0.3659, 0.3843, 0.3659, 0.3509, 1.0, 0.3509, 1.0, 0.3843, 0.8306, 0.3843, 0.8306, 0.3509, 0.8306, 0.4673, 1.0, 0.4673, 1.0, 0.3659, 0.8306, 0.3659, 0.8306, 0.3509, 0.8306, 0.3843, 1.0, 0.3843, 1.0, 0.3509, 1.0, 0.3509, 1.0, 0.3843, 0.8306, 0.3843, 0.8306, 0.3509, 0.6341, 0.3509, 0.6341, 0.3843, 0.5327, 0.3843, 0.5327, 0.3509, 0.8306, 0.6341, 1.0, 0.6341, 1.0, 0.5327, 0.8306, 0.5327, 0.8306, 0.3509, 0.8306, 0.3843, 1.0, 0.3843, 1.0, 0.3509, 1.0, 0.3509, 1.0, 0.3843, 0.8306, 0.3843, 0.8306, 0.3509, 0.8012, 0.3509, 0.8012, 0.3843, 0.6995, 0.3843, 0.6995, 0.3509, 0.8306, 0.8012, 1.0, 0.8012, 1.0, 0.6995, 0.8306, 0.6995, 0.6995, 0.3509, 0.6995, 0.3843, 0.8012, 0.3843, 0.8012, 0.3509, 0.8306, 0.3509, 0.8306, 0.3843, 1.0, 0.3843, 1.0, 0.3509, 1.0, 0.3509, 1.0, 0.3843, 0.8306, 0.3843, 0.8306, 0.3509, 0.5327, 0.3509, 0.5327, 0.3843, 0.6341, 0.3843, 0.6341, 0.3509, 0.6995, 1.0, 0.8012, 1.0, 0.8012, 0.8306, 0.6995, 0.8306, 0.8306, 0.3509, 0.8306, 0.3843, 1.0, 0.3843, 1.0, 0.3509, 1.0, 0.3509, 1.0, 0.3843, 0.8306, 0.3843, 0.8306, 0.3509, 0.5327, 1.0, 0.6341, 1.0, 0.6341, 0.8306, 0.5327, 0.8306, 0.3659, 0.3509, 0.3659, 0.3843, 0.4673, 0.3843, 0.4673, 0.3509, 0.8306, 0.3509, 0.8306, 0.3843, 1.0, 0.3843, 1.0, 0.3509, 1.0, 0.3509, 1.0, 0.3843, 0.8306, 0.3843, 0.8306, 0.3509, 0.3659, 1.0, 0.4673, 1.0, 0.4673, 0.8306, 0.3659, 0.8306, 0.1988, 0.3509, 0.1988, 0.3843, 0.3005, 0.3843, 0.3005, 0.3509, 0.8306, 0.3509, 0.8306, 0.3843, 1.0, 0.3843, 1.0, 0.3509, 1.0, 0.3509, 1.0, 0.3843, 0.8306, 0.3843, 0.8306, 0.3509, 0.1988, 1.0, 0.3005, 1.0, 0.3005, 0.8306, 0.1988, 0.8306, 0.7585, 0.3509, 0.7585, 0.3843, 0.2415, 0.3843, 0.2415, 0.3509, 0.2415, 0.3509, 0.2415, 0.3843, 0.7585, 0.3843, 0.7585, 0.3509, 0.2415, 0.3509, 0.2415, 0.3843, 0.7585, 0.3843, 0.7585, 0.3509, 0.7585, 0.3509, 0.7585, 0.3843, 0.2415, 0.3843, 0.2415, 0.3509, 0.2415, 0.7585, 0.7585, 0.7585, 0.7585, 0.2415, 0.2415, 0.2415, 0.6995, 0.3843, 0.6995, 0.3339, 0.8012, 0.3339, 0.8012, 0.3843, 0.0, 0.3843, 0.0, 0.3339, 0.1694, 0.3339, 0.1694, 0.3843, 0.1694, 0.3843, 0.1694, 0.3339, 0.0, 0.3339, 0.0, 0.3843, 0.1694, 0.4673, 0.1694, 0.3659, 0.0, 0.3659, 0.0, 0.4673, 0.8012, 0.3843, 0.8012, 0.3339, 0.6995, 0.3339, 0.6995, 0.3843, 0.1694, 0.8012, 0.1694, 0.6995, 0.0, 0.6995, 0.0, 0.8012, 0.0, 0.8012, 0.0, 0.6995, 0.1694, 0.6995, 0.1694, 0.8012, 0.0, 0.3843, 0.0, 0.3339, 0.1694, 0.3339, 0.1694, 0.3843, 0.5327, 0.3843, 0.5327, 0.3339, 0.6341, 0.3339, 0.6341, 0.3843, 0.1694, 0.3843, 0.1694, 0.3339, 0.0, 0.3339, 0.0, 0.3843, 0.6341, 0.3843, 0.6341, 0.3339, 0.5327, 0.3339, 0.5327, 0.3843, 0.1694, 0.6341, 0.1694, 0.5327, 0.0, 0.5327, 0.0, 0.6341, 0.0, 0.6341, 0.0, 0.5327, 0.1694, 0.5327, 0.1694, 0.6341, 0.0, 0.3843, 0.0, 0.3339, 0.1694, 0.3339, 0.1694, 0.3843, 0.3659, 0.3843, 0.3659, 0.3339, 0.4673, 0.3339, 0.4673, 0.3843, 0.1694, 0.3843, 0.1694, 0.3339, 0.0, 0.3339, 0.0, 0.3843, 0.4673, 0.3843, 0.4673, 0.3339, 0.3659, 0.3339, 0.3659, 0.3843, 0.0, 0.4673, 0.0, 0.3659, 0.1694, 0.3659, 0.1694, 0.4673, 0.1694, 0.3843, 0.1694, 0.3339, 0.0, 0.3339, 0.0, 0.3843, 0.0, 0.3843, 0.0, 0.3339, 0.1694, 0.3339, 0.1694, 0.3843, 0.1988, 0.3843, 0.1988, 0.3339, 0.3005, 0.3339, 0.3005, 0.3843, 0.3005, 0.3843, 0.3005, 0.3339, 0.1988, 0.3339, 0.1988, 0.3843, 0.0, 0.3843, 0.0, 0.3339, 0.1694, 0.3339, 0.1694, 0.3843, 0.1694, 0.3005, 0.1694, 0.1988, 0.0, 0.1988, 0.0, 0.3005, 0.0, 0.3005, 0.0, 0.1988, 0.1694, 0.1988, 0.1694, 0.3005, 0.1988, 0.3843, 0.1988, 0.3339, 0.3005, 0.3339, 0.3005, 0.3843, 0.3005, 0.3843, 0.3005, 0.3339, 0.1988, 0.3339, 0.1988, 0.3843, 0.6341, 0.1694, 0.6341, 0.0, 0.5327, 0.0, 0.5327, 0.1694, 0.1694, 0.3843, 0.1694, 0.3339, 0.0, 0.3339, 0.0, 0.3843, 0.3005, 0.1694, 0.3005, 0.0, 0.1988, 0.0, 0.1988, 0.1694, 0.1988, 0.1694, 0.1988, 0.0, 0.3005, 0.0, 0.3005, 0.1694, 0.3659, 0.3843, 0.3659, 0.3339, 0.4673, 0.3339, 0.4673, 0.3843, 0.0, 0.3843, 0.0, 0.3339, 0.1694, 0.3339, 0.1694, 0.3843, 0.4673, 0.3843, 0.4673, 0.3339, 0.3659, 0.3339, 0.3659, 0.3843, 0.1694, 0.3843, 0.1694, 0.3339, 0.0, 0.3339, 0.0, 0.3843, 0.4673, 0.1694, 0.4673, 0.0, 0.3659, 0.0, 0.3659, 0.1694, 0.3659, 0.1694, 0.3659, 0.0, 0.4673, 0.0, 0.4673, 0.1694, 0.5327, 0.3843, 0.5327, 0.3339, 0.6341, 0.3339, 0.6341, 0.3843, 0.0, 0.3843, 0.0, 0.3339, 0.1694, 0.3339, 0.1694, 0.3843, 0.6341, 0.3843, 0.6341, 0.3339, 0.5327, 0.3339, 0.5327, 0.3843, 0.1694, 0.3843, 0.1694, 0.3339, 0.0, 0.3339, 0.0, 0.3843, 0.6995, 0.3843, 0.6995, 0.3339, 0.8012, 0.3339, 0.8012, 0.3843, 0.5327, 0.1694, 0.5327, 0.0, 0.6341, 0.0, 0.6341, 0.1694, 0.8306, 0.3005, 0.8306, 0.1988, 1.0, 0.1988, 1.0, 0.3005, 0.0, 0.3843, 0.0, 0.3339, 0.1694, 0.3339, 0.1694, 0.3843, 0.8012, 0.3843, 0.8012, 0.3339, 0.6995, 0.3339, 0.6995, 0.3843, 0.1694, 0.3843, 0.1694, 0.3339, 0.0, 0.3339, 0.0, 0.3843, 0.8012, 0.1694, 0.8012, 0.0, 0.6995, 0.0, 0.6995, 0.1694, 0.6995, 0.1694, 0.6995, 0.0, 0.8012, 0.0, 0.8012, 0.1694, 0.8306, 0.3843, 0.8306, 0.3339, 1.0, 0.3339, 1.0, 0.3843, 0.1988, 0.3843, 0.1988, 0.3339, 0.3005, 0.3339, 0.3005, 0.3843, 1.0, 0.3843, 1.0, 0.3339, 0.8306, 0.3339, 0.8306, 0.3843, 0.3005, 0.3843, 0.3005, 0.3339, 0.1988, 0.3339, 0.1988, 0.3843, 1.0, 0.3005, 1.0, 0.1988, 0.8306, 0.1988, 0.8306, 0.3005, 0.8306, 0.3843, 0.8306, 0.3339, 1.0, 0.3339, 1.0, 0.3843, 0.4673, 0.3843, 0.4673, 0.3339, 0.3659, 0.3339, 0.3659, 0.3843, 0.3659, 0.3843, 0.3659, 0.3339, 0.4673, 0.3339, 0.4673, 0.3843, 1.0, 0.3843, 1.0, 0.3339, 0.8306, 0.3339, 0.8306, 0.3843, 1.0, 0.4673, 1.0, 0.3659, 0.8306, 0.3659, 0.8306, 0.4673, 0.5327, 0.3843, 0.5327, 0.3339, 0.6341, 0.3339, 0.6341, 0.3843, 0.8306, 0.4673, 0.8306, 0.3659, 1.0, 0.3659, 1.0, 0.4673, 0.8306, 0.3843, 0.8306, 0.3339, 1.0, 0.3339, 1.0, 0.3843, 1.0, 0.3843, 1.0, 0.3339, 0.8306, 0.3339, 0.8306, 0.3843, 0.8012, 1.0, 0.8012, 0.8306, 0.6995, 0.8306, 0.6995, 1.0, 0.6341, 0.3843, 0.6341, 0.3339, 0.5327, 0.3339, 0.5327, 0.3843, 1.0, 0.6341, 1.0, 0.5327, 0.8306, 0.5327, 0.8306, 0.6341, 0.8306, 0.6341, 0.8306, 0.5327, 1.0, 0.5327, 1.0, 0.6341, 0.8306, 0.3843, 0.8306, 0.3339, 1.0, 0.3339, 1.0, 0.3843, 0.6995, 0.3843, 0.6995, 0.3339, 0.8012, 0.3339, 0.8012, 0.3843, 1.0, 0.3843, 1.0, 0.3339, 0.8306, 0.3339, 0.8306, 0.3843, 0.8012, 0.3843, 0.8012, 0.3339, 0.6995, 0.3339, 0.6995, 0.3843, 1.0, 0.8012, 1.0, 0.6995, 0.8306, 0.6995, 0.8306, 0.8012, 0.8306, 0.8012, 0.8306, 0.6995, 1.0, 0.6995, 1.0, 0.8012, 0.6995, 0.3843, 0.6995, 0.3339, 0.8012, 0.3339, 0.8012, 0.3843, 0.8306, 0.3843, 0.8306, 0.3339, 1.0, 0.3339, 1.0, 0.3843, 0.8012, 0.3843, 0.8012, 0.3339, 0.6995, 0.3339, 0.6995, 0.3843, 1.0, 0.3843, 1.0, 0.3339, 0.8306, 0.3339, 0.8306, 0.3843, 0.5327, 0.3843, 0.5327, 0.3339, 0.6341, 0.3339, 0.6341, 0.3843, 0.6995, 1.0, 0.6995, 0.8306, 0.8012, 0.8306, 0.8012, 1.0, 0.6341, 0.3843, 0.6341, 0.3339, 0.5327, 0.3339, 0.5327, 0.3843, 0.8306, 0.3843, 0.8306, 0.3339, 1.0, 0.3339, 1.0, 0.3843, 1.0, 0.3843, 1.0, 0.3339, 0.8306, 0.3339, 0.8306, 0.3843, 0.5327, 1.0, 0.5327, 0.8306, 0.6341, 0.8306, 0.6341, 1.0, 0.6341, 1.0, 0.6341, 0.8306, 0.5327, 0.8306, 0.5327, 1.0, 0.3659, 0.3843, 0.3659, 0.3339, 0.4673, 0.3339, 0.4673, 0.3843, 0.3005, 1.0, 0.3005, 0.8306, 0.1988, 0.8306, 0.1988, 1.0, 0.8306, 0.3843, 0.8306, 0.3339, 1.0, 0.3339, 1.0, 0.3843, 0.4673, 0.3843, 0.4673, 0.3339, 0.3659, 0.3339, 0.3659, 0.3843, 1.0, 0.3843, 1.0, 0.3339, 0.8306, 0.3339, 0.8306, 0.3843, 0.4673, 1.0, 0.4673, 0.8306, 0.3659, 0.8306, 0.3659, 1.0, 0.3659, 1.0, 0.3659, 0.8306, 0.4673, 0.8306, 0.4673, 1.0, 0.1988, 0.3843, 0.1988, 0.3339, 0.3005, 0.3339, 0.3005, 0.3843, 0.8306, 0.3843, 0.8306, 0.3339, 1.0, 0.3339, 1.0, 0.3843, 0.3005, 0.3843, 0.3005, 0.3339, 0.1988, 0.3339, 0.1988, 0.3843, 1.0, 0.3843, 1.0, 0.3339, 0.8306, 0.3339, 0.8306, 0.3843, 0.1988, 1.0, 0.1988, 0.8306, 0.3005, 0.8306, 0.3005, 1.0, 0.7585, 0.3843, 0.7585, 0.3339, 0.2415, 0.3339, 0.2415, 0.3843, 0.2415, 0.3843, 0.2415, 0.3339, 0.7585, 0.3339, 0.7585, 0.3843, 0.2415, 0.3843, 0.2415, 0.3339, 0.7585, 0.3339, 0.7585, 0.3843, 0.7585, 0.3843, 0.7585, 0.3339, 0.2415, 0.3339, 0.2415, 0.3843, 0.7585, 0.7585, 0.7585, 0.2415, 0.2415, 0.2415, 0.2415, 0.7585, 0.2415, 0.7585, 0.2415, 0.2415, 0.7585, 0.2415, 0.7585, 0.7585, 0.8906, 0.6328, 0.8815, 0.6328, 0.8815, 0.6661, 0.8906, 0.6661, 0.1185, 0.6328, 0.1262, 0.6328, 0.1262, 0.6661, 0.1185, 0.6661, 0.8815, 0.6328, 0.8738, 0.6328, 0.8738, 0.6661, 0.8815, 0.6661, 0.08099, 0.6328, 0.09003, 0.6328, 0.09003, 0.6661, 0.08099, 0.6661, 0.09973, 0.6328, 0.1094, 0.6328, 0.1094, 0.6661, 0.09973, 0.6661, 0.09003, 0.6328, 0.09973, 0.6328, 0.09973, 0.6661, 0.09003, 0.6661, 0.8906, 0.6661, 0.9003, 0.6661, 0.9003, 0.6328, 0.8906, 0.6328, 0.1094, 0.6661, 0.1185, 0.6661, 0.1185, 0.6328, 0.1094, 0.6328, 0.91, 0.6661, 0.9003, 0.6661, 0.9003, 0.6328, 0.91, 0.6328, 0.8738, 0.6328, 0.8815, 0.6328, 0.8815, 0.6661, 0.8738, 0.6661, 0.8815, 0.6328, 0.8906, 0.6328, 0.8906, 0.6661, 0.8815, 0.6661, 0.9003, 0.6661, 0.8906, 0.6661, 0.8906, 0.6328, 0.9003, 0.6328, 0.09973, 0.6328, 0.09003, 0.6328, 0.09003, 0.6661, 0.09973, 0.6661, 0.919, 0.6661, 0.91, 0.6661, 0.91, 0.6328, 0.919, 0.6328, 0.9268, 0.6661, 0.919, 0.6661, 0.919, 0.6328, 0.9268, 0.6328, 0.1185, 0.6661, 0.1262, 0.6661, 0.1262, 0.6328, 0.1185, 0.6328, 0.09973, 0.6661, 0.1094, 0.6661, 0.1094, 0.6328, 0.09973, 0.6328, 0.08099, 0.6328, 0.07323, 0.6328, 0.07323, 0.6661, 0.08099, 0.6661, 0.09003, 0.6328, 0.08099, 0.6328, 0.08099, 0.6661, 0.09003, 0.6661, 0.919, 0.6328, 0.91, 0.6328, 0.91, 0.6661, 0.919, 0.6661, 0.9268, 0.6328, 0.919, 0.6328, 0.919, 0.6661, 0.9268, 0.6661, 0.91, 0.6328, 0.9003, 0.6328, 0.9003, 0.6661, 0.91, 0.6661, 0.1094, 0.6328, 0.1185, 0.6328, 0.1185, 0.6661, 0.1094, 0.6661, 0.06352, 0.91, 0.06727, 0.919, 0.07323, 0.9268, 0.08099, 0.9327, 0.09003, 0.9365, 0.09973, 0.9378, 0.1094, 0.9365, 0.1185, 0.9327, 0.1262, 0.9268, 0.1322, 0.919, 0.1359, 0.91, 0.1372, 0.9003, 0.1359, 0.8906, 0.1322, 0.8815, 0.1262, 0.8738, 0.1185, 0.8678, 0.1094, 0.8641, 0.09973, 0.8628, 0.09003, 0.8641, 0.08099, 0.8678, 0.07323, 0.8738, 0.06727, 0.8815, 0.06352, 0.8906, 0.06221, 0.9003, 0.06352, 0.8906, 0.06727, 0.8815, 0.07323, 0.8738, 0.08099, 0.8678, 0.09003, 0.8641, 0.09973, 0.8628, 0.1094, 0.8641, 0.1185, 0.8678, 0.1262, 0.8738, 0.1322, 0.8815, 0.1359, 0.8906, 0.1372, 0.9003, 0.1359, 0.91, 0.1322, 0.919, 0.1262, 0.9268, 0.1185, 0.9327, 0.1094, 0.9365, 0.09973, 0.9378, 0.09003, 0.9365, 0.08099, 0.9327, 0.07323, 0.9268, 0.06727, 0.919, 0.06352, 0.91, 0.06221, 0.9003, 0.07323, 0.6328, 0.08099, 0.6328, 0.08099, 0.6661, 0.07323, 0.6661])
me_shape_9_indexedfaceset_003.materials.append(mat_plastic_chip)
me_shape_9_indexedfaceset_003.materials.append(mat_metal_pins)
me_shape_9_indexedfaceset_003.materials.append(mat_white_markings)
me_shape_9_indexedfaceset_003.update()
me_shape_9_indexedfaceset_003.normals_split_custom_set([tuple(v) for v in zip(*[iter([0.0, -1.0, 1.105e-07, 0.0, -1.0, 1.105e-07, 0.0, -1.0, 1.105e-07, 0.0, -1.0, 1.105e-07, 0.0, -1.0, 1.105e-07, 0.0, -1.0, 1.105e-07, 0.0, -1.0, 1.105e-07, 0.0, -1.0, 1.105e-07, 0.0, -1.0, 1.105e-07, 0.0, -1.0, 1.105e-07, 0.0, -1.0, 1.105e-07, 0.0, -1.0, 1.105e-07, 0.0, -1.0, 1.105e-07, 0.0, -1.0, 1.105e-07, 0.0, -1.0, 1.105e-07, 0.0, -1.0, 1.105e-07, 0.0, -1.0, 1.105e-07, 0.0, -1.0, 1.105e-07, 0.0, -1.0, 1.105e-07, 0.0, -1.0, 1.105e-07, 1.0, 0.0, 0.0, 1.0, 0.0, 0.0, 1.0, 0.0, 0.0, 1.0, 0.0, 0.0, 1.0, 0.0, 0.0, 1.0, 0.0, 0.0, 1.0, 0.0, 0.0, 1.0, 0.0, 0.0, 1.0, 0.0, 0.0, 1.0, 0.0, 0.0, 1.0, 0.0, 0.0, 1.0, 0.0, 0.0, 1.0, 0.0, 0.0, 1.0, 0.0, 0.0, 1.0, 0.0, 0.0, 1.0, 0.0, 0.0, 1.0, 0.0, 0.0, 1.0, 0.0, 0.0, 1.0, 0.0, 0.0, 1.0, 0.0, 0.0, 0.0, 1.0, 8.842e-08, 0.0, 1.0, 8.842e-08, 0.0, 1.0, 8.842e-08, 0.0, 1.0, 8.842e-08, 0.0, 1.0, 8.842e-08, 0.0, 1.0, 8.842e-08, 0.0, 1.0, 8.842e-08, 0.0, 1.0, 8.842e-08, 0.0, 1.0, 8.842e-08, 0.0, 1.0, 8.842e-08, 0.0, 1.0, 8.842e-08, 0.0, 1.0, 8.842e-08, 0.0, 1.0, 8.842e-08, 0.0, 1.0, 8.842e-08, 0.0, 1.0, 8.842e-08, 0.0, 1.0, 8.842e-08, 0.0, 1.0, 8.842e-08, 0.0, 1.0, 8.842e-08, 0.0, 1.0, 8.842e-08, 0.0, 1.0, 8.842e-08, -1.0, 0.0, 0.0, -1.0, 0.0, 0.0, -1.0, 0.0, 0.0, -1.0, 0.0, 0.0, -1.0, 0.0, 0.0, -1.0, 0.0, 0.0, -1.0, 0.0, 0.0, -1.0, 0.0, 0.0, -1.0, 0.0, 0.0, -1.0, 0.0, 0.0, -1.0, 0.0, 0.0, -1.0, 0.0, 0.0, -1.0, 0.0, 0.0, -1.0, 0.0, 0.0, -1.0, 0.0, 0.0, -1.0, 0.0, 0.0, -1.0, 0.0, 0.0, -1.0, 0.0, 0.0, -1.0, 0.0, 0.0, -1.0, 0.0, 0.0, 9.063e-10, 0.0, -1.0, 9.063e-10, 0.0, -1.0, 9.063e-10, 0.0, -1.0, 9.063e-10, 0.0, -1.0, 9.063e-10, 0.0, -1.0, 9.063e-10, 0.0, -1.0, 9.063e-10, 0.0, -1.0, 9.063e-10, 0.0, -1.0, 9.063e-10, 0.0, -1.0, 9.063e-10, 0.0, -1.0, 9.063e-10, 0.0, -1.0, 9.063e-10, 0.0, -1.0, 9.063e-10, 0.0, -1.0, 9.063e-10, 0.0, -1.0, 9.063e-10, 0.0, -1.0, 2.203e-09, 0.0, -1.0, 2.458e-09, 0.0, -1.0, 1.771e-09, 0.0, -1.0, 2.026e-09, 0.0, -1.0, 9.063e-10, 0.0, -1.0, 9.063e-10, 0.0, -1.0, 3.323e-09, 0.0, -1.0, 3.323e-09, 0.0, -1.0, 3.323e-09, 0.0, -1.0, 3.323e-09, 0.0, -1.0, 3.323e-09, 0.0, -1.0, 3.323e-09, 0.0, -1.0, 3.323e-09, 0.0, -1.0, 3.323e-09, 0.0, -1.0, 3.323e-09, 0.0, -1.0, 3.323e-09, 0.0, -1.0, 2.026e-09, 0.0, -1.0, 1.771e-09, 0.0, -1.0, 3.323e-09, 0.0, -1.0, 3.323e-09, 0.0, -1.0, 2.458e-09, 0.0, -1.0, 2.203e-09, 0.0, -1.0, 3.323e-09, 0.0, -1.0, 3.323e-09, 0.0, -1.0, 3.323e-09, 0.0, -1.0, 3.323e-09, 0.0, -1.0, 3.323e-09, 0.0, -1.0, 3.323e-09, 0.0, -1.0, 3.323e-09, 0.0, -1.0, 3.323e-09, 0.0, -1.0, 3.323e-09, 0.0, -1.0, 3.323e-09, 0.0, -1.0, 3.323e-09, 0.0, -1.0, 3.323e-09, 0.0, -1.0, 3.323e-09, 0.0, -1.0, 3.323e-09, 0.0, -1.0, 3.323e-09, 0.0, -1.0, 3.323e-09, 0.0, -1.0, 3.323e-09, 0.0, -1.0, 3.323e-09, 0.0, -1.0, 3.323e-09, 0.0, -1.0, 3.323e-09, 0.0, -1.0, 3.323e-09, 0.0, -1.0, 3.323e-09, 0.0, -1.0, 3.323e-09, 0.0, -1.0, 3.323e-09, 0.0, -1.0, 3.323e-09, 0.0, -1.0, 3.323e-09, 0.0, -1.0, 3.323e-09, 0.0, -1.0, 3.323e-09, 0.0, -1.0, 3.323e-09, 0.0, -1.0, 3.323e-09, 0.0, -1.0, 3.323e-09, 0.0, -1.0, 3.323e-09, 0.0, -1.0, 3.323e-09, 0.0, -1.0, 3.323e-09, 0.0, -1.0, 3.323e-09, 0.0, -1.0, 3.323e-09, 0.0, -1.0, 3.323e-09, 0.0, -1.0, 3.323e-09, 0.0, -1.0, 3.323e-09, 0.0, -1.0, 3.323e-09, 0.0, -1.0, 3.323e-09, 0.0, -1.0, 0.0, 0.0, 1.0, 0.0, 0.0, 1.0, 0.0, 0.0, 1.0, 0.0, 0.0, 1.0, -1.0, 0.0, 0.0, -1.0, 0.0, 0.0, -1.0, 0.0, 0.0, -1.0, 0.0, 0.0, 0.0, 1.0, 0.0, 0.0, 1.0, 0.0, 0.0, 1.0, 0.0, 0.0, 1.0, 0.0, 0.0, -1.0, 0.0, 0.0, -1.0, 0.0, 0.0, -1.0, 0.0, 0.0, -1.0, 0.0, 0.0, 0.0, -1.0, 0.0, 0.0, -1.0, 0.0, 0.0, -1.0, 0.0, 0.0, -1.0, 0.0, 1.0, 0.0, 0.0, 1.0, 0.0, 0.0, 1.0, 0.0, 0.0, 1.0, 0.0, -1.0, 0.0, 0.0, -1.0, 0.0, 0.0, -1.0, 0.0, 0.0, -1.0, 0.0, 0.0, 0.0, -1.0, 0.0, 0.0, -1.0, 0.0, 0.0, -1.0, 0.0, 0.0, -1.0, 0.0, 0.0, 0.0, -1.0, 0.0, 0.0, -1.0, 0.0, 0.0, -1.0, 0.0, 0.0, -1.0, 0.0, 1.0, 0.0, 0.0, 1.0, 0.0, 0.0, 1.0, 0.0, 0.0, 1.0, 0.0, -1.0, 0.0, 0.0, -1.0, 0.0, 0.0, -1.0, 0.0, 0.0, -1.0, 0.0, 0.0, 0.0, -1.0, 0.0, 0.0, -1.0, 0.0, 0.0, -1.0, 0.0, 0.0, -1.0, 0.0, 0.0, 0.0, -1.0, 0.0, 0.0, -1.0, 0.0, 0.0, -1.0, 0.0, 0.0, -1.0, 0.0, -1.0, 0.0, 0.0, -1.0, 0.0, 0.0, -1.0, 0.0, 0.0, -1.0, 0.0, 0.0, 1.0, 0.0, 0.0, 1.0, 0.0, 0.0, 1.0, 0.0, 0.0, 1.0, 0.0, -1.0, 0.0, 0.0, -1.0, 0.0, 0.0, -1.0, 0.0, 0.0, -1.0, 0.0, 0.0, -1.0, 0.0, 0.0, -1.0, 0.0, 0.0, -1.0, 0.0, 0.0, -1.0, 0.0, 0.0, 0.0, 0.0, -1.0, 0.0, 0.0, -1.0, 0.0, 0.0, -1.0, 0.0, 0.0, -1.0, 0.0, -1.0, 0.0, 0.0, -1.0, 0.0, 0.0, -1.0, 0.0, 0.0, -1.0, 0.0, 0.0, -1.0, 0.0, 1.0, 0.0, 0.0, 1.0, 0.0, 0.0, 1.0, 0.0, 0.0, 1.0, 0.0, 0.0, 0.0, 0.0, -1.0, 0.0, 0.0, -1.0, 0.0, 0.0, -1.0, 0.0, 0.0, -1.0, -1.0, 0.0, 0.0, -1.0, 0.0, 0.0, -1.0, 0.0, 0.0, -1.0, 0.0, 0.0, 0.0, -1.0, 0.0, 0.0, -1.0, 0.0, 0.0, -1.0, 0.0, 0.0, -1.0, 0.0, 1.0, 0.0, 0.0, 1.0, 0.0, 0.0, 1.0, 0.0, 0.0, 1.0, 0.0, 0.0, 0.0, 0.0, -1.0, 0.0, 0.0, -1.0, 0.0, 0.0, -1.0, 0.0, 0.0, -1.0, -1.0, 0.0, 0.0, -1.0, 0.0, 0.0, -1.0, 0.0, 0.0, -1.0, 0.0, 0.0, 0.0, -1.0, 0.0, 0.0, -1.0, 0.0, 0.0, -1.0, 0.0, 0.0, -1.0, 0.0, 1.0, 0.0, 0.0, 1.0, 0.0, 0.0, 1.0, 0.0, 0.0, 1.0, 0.0, 0.0, 0.0, 0.0, -1.0, 0.0, 0.0, -1.0, 0.0, 0.0, -1.0, 0.0, 0.0, -1.0, 0.0, 0.0, -1.0, 0.0, 0.0, -1.0, 0.0, 0.0, -1.0, 0.0, 0.0, -1.0, -1.0, 0.0, 0.0, -1.0, 0.0, 0.0, -1.0, 0.0, 0.0, -1.0, 0.0, 0.0, 0.0, -1.0, 0.0, 0.0, -1.0, 0.0, 0.0, -1.0, 0.0, 0.0, -1.0, 0.0, 1.0, 0.0, 0.0, 1.0, 0.0, 0.0, 1.0, 0.0, 0.0, 1.0, 0.0, 0.0, 0.0, 0.0, -1.0, 0.0, 0.0, -1.0, 0.0, 0.0, -1.0, 0.0, 0.0, -1.0, 0.0, 1.0, 0.0, 0.0, 1.0, 0.0, 0.0, 1.0, 0.0, 0.0, 1.0, 0.0, 0.0, -1.0, 0.0, 0.0, -1.0, 0.0, 0.0, -1.0, 0.0, 0.0, -1.0, 0.0, 1.0, 0.0, 0.0, 1.0, 0.0, 0.0, 1.0, 0.0, 0.0, 1.0, 0.0, 0.0, 1.0, 0.0, 0.0, 0.0, 1.0, 0.0, 0.0, 1.0, 0.0, 0.0, 1.0, 0.0, 0.0, 1.0, 0.0, 1.0, 0.0, 0.0, 1.0, 0.0, 0.0, 1.0, 0.0, 0.0, 1.0, 0.0, 0.0, 0.0, -1.0, 0.0, 0.0, -1.0, 0.0, 0.0, -1.0, 0.0, 0.0, -1.0, 0.0, 0.0, 0.0, -1.0, 0.0, 0.0, -1.0, 0.0, 0.0, -1.0, 0.0, 0.0, -1.0, 0.0, 1.0, 0.0, 0.0, 1.0, 0.0, 0.0, 1.0, 0.0, 0.0, 1.0, 0.0, 0.0, -1.0, 0.0, 0.0, -1.0, 0.0, 0.0, -1.0, 0.0, 0.0, -1.0, 0.0, 1.0, 0.0, 0.0, 1.0, 0.0, 0.0, 1.0, 0.0, 0.0, 1.0, 0.0, 0.0, 0.0, 0.0, -1.0, 0.0, 0.0, -1.0, 0.0, 0.0, -1.0, 0.0, 0.0, -1.0, 0.0, 1.0, 0.0, 0.0, 1.0, 0.0, 0.0, 1.0, 0.0, 0.0, 1.0, 0.0, 0.0, -1.0, 0.0, 0.0, -1.0, 0.0, 0.0, -1.0, 0.0, 0.0, -1.0, 0.0, 1.0, 0.0, 0.0, 1.0, 0.0, 0.0, 1.0, 0.0, 0.0, 1.0, 0.0, 0.0, 0.0, 0.0, -1.0, 0.0, 0.0, -1.0, 0.0, 0.0, -1.0, 0.0, 0.0, -1.0, 0.0, 1.0, 0.0, 0.0, 1.0, 0.0, 0.0, 1.0, 0.0, 0.0, 1.0, 0.0, -1.0, 0.0, 0.0, -1.0, 0.0, 0.0, -1.0, 0.0, 0.0, -1.0, 0.0, 0.0, 1.0, 0.0, 0.0, 1.0, 0.0, 0.0, 1.0, 0.0, 0.0, 1.0, 0.0, 0.0, 0.0, 1.0, 0.0, 0.0, 1.0, 0.0, 0.0, 1.0, 0.0, 0.0, 1.0, 0.0, 0.0, 0.0, -1.0, 0.0, 0.0, -1.0, 0.0, 0.0, -1.0, 0.0, 0.0, -1.0, -1.0, 0.0, 0.0, -1.0, 0.0, 0.0, -1.0, 0.0, 0.0, -1.0, 0.0, 0.0, 1.0, 0.0, 0.0, 1.0, 0.0, 0.0, 1.0, 0.0, 0.0, 1.0, 0.0, 0.0, 0.0, 0.0, -1.0, 0.0, 0.0, -1.0, 0.0, 0.0, -1.0, 0.0, 0.0, -1.0, 0.0, 1.0, 0.0, 0.0, 1.0, 0.0, 0.0, 1.0, 0.0, 0.0, 1.0, 0.0, -1.0, 0.0, 0.0, -1.0, 0.0, 0.0, -1.0, 0.0, 0.0, -1.0, 0.0, 0.0, 1.0, 0.0, 0.0, 1.0, 0.0, 0.0, 1.0, 0.0, 0.0, 1.0, 0.0, 0.0, 0.0, 0.0, -1.0, 0.0, 0.0, -1.0, 0.0, 0.0, -1.0, 0.0, 0.0, -1.0, 0.0, 1.0, 0.0, 0.0, 1.0, 0.0, 0.0, 1.0, 0.0, 0.0, 1.0, 0.0, -1.0, 0.0, 0.0, -1.0, 0.0, 0.0, -1.0, 0.0, 0.0, -1.0, 0.0, 0.0, 1.0, 0.0, 0.0, 1.0, 0.0, 0.0, 1.0, 0.0, 0.0, 1.0, 0.0, 0.0, 0.0, 0.0, -1.0, 0.0, 0.0, -1.0, 0.0, 0.0, -1.0, 0.0, 0.0, -1.0, 1.0, 0.0, 0.0, 1.0, 0.0, 0.0, 1.0, 0.0, 0.0, 1.0, 0.0, 0.0, 0.0, 1.0, 0.0, 0.0, 1.0, 0.0, 0.0, 1.0, 0.0, 0.0, 1.0, 0.0, -1.0, 0.0, 0.0, -1.0, 0.0, 0.0, -1.0, 0.0, 0.0, -1.0, 0.0, 0.0, 0.0, -1.0, 0.0, 0.0, -1.0, 0.0, 0.0, -1.0, 0.0, 0.0, -1.0, 0.0, 0.0, 0.0, -1.0, 0.0, 0.0, -1.0, 0.0, 0.0, -1.0, 0.0, 0.0, -1.0, 1.0, 0.0, 0.0, 1.0, 0.0, 0.0, 1.0, 0.0, 0.0, 1.0, 0.0, 0.0, 0.0, -1.0, 0.0, 0.0, -1.0, 0.0, 0.0, -1.0, 0.0, 0.0, -1.0, 0.0, 0.0, 1.0, 0.0, 0.0, 1.0, 0.0, 0.0, 1.0, 0.0, 0.0, 1.0, 0.0, 0.0, 0.0, -1.0, 0.0, 0.0, -1.0, 0.0, 0.0, -1.0, 0.0, 0.0, -1.0, -1.0, 0.0, 0.0, -1.0, 0.0, 0.0, -1.0, 0.0, 0.0, -1.0, 0.0, 0.0, 0.0, 0.0, -1.0, 0.0, 0.0, -1.0, 0.0, 0.0, -1.0, 0.0, 0.0, -1.0, 0.0, 0.0, 1.0, 0.0, 0.0, 1.0, 0.0, 0.0, 1.0, 0.0, 0.0, 1.0, 0.0, -1.0, 0.0, 0.0, -1.0, 0.0, 0.0, -1.0, 0.0, 0.0, -1.0, 0.0, 1.0, 0.0, 0.0, 1.0, 0.0, 0.0, 1.0, 0.0, 0.0, 1.0, 0.0, 0.0, 0.0, 1.0, 0.0, 0.0, 1.0, 0.0, 0.0, 1.0, 0.0, 0.0, 1.0, 0.0, -1.0, 0.0, 0.0, -1.0, 0.0, 0.0, -1.0, 0.0, 0.0, -1.0, 0.0, 0.0, 0.0, 0.0, -1.0, 0.0, 0.0, -1.0, 0.0, 0.0, -1.0, 0.0, 0.0, -1.0, 0.0, 0.0, 1.0, 0.0, 0.0, 1.0, 0.0, 0.0, 1.0, 0.0, 0.0, 1.0, 0.0, -1.0, 0.0, 0.0, -1.0, 0.0, 0.0, -1.0, 0.0, 0.0, -1.0, 0.0, 1.0, 0.0, 0.0, 1.0, 0.0, 0.0, 1.0, 0.0, 0.0, 1.0, 0.0, 0.0, 0.0, 1.0, 0.0, 0.0, 1.0, 0.0, 0.0, 1.0, 0.0, 0.0, 1.0, 0.0, -1.0, 0.0, 0.0, -1.0, 0.0, 0.0, -1.0, 0.0, 0.0, -1.0, 0.0, 0.0, 0.0, 0.0, 1.0, 0.0, 0.0, 1.0, 0.0, 0.0, 1.0, 0.0, 0.0, 1.0, 0.0, 1.0, 0.0, 0.0, 1.0, 0.0, 0.0, 1.0, 0.0, 0.0, 1.0, 0.0, 0.0, -1.0, 0.0, 0.0, -1.0, 0.0, 0.0, -1.0, 0.0, 0.0, -1.0, 0.0, 1.0, 0.0, 0.0, 1.0, 0.0, 0.0, 1.0, 0.0, 0.0, 1.0, 0.0, 0.0, -1.0, 0.0, 0.0, -1.0, 0.0, 0.0, -1.0, 0.0, 0.0, -1.0, 0.0, 0.0, 1.0, 0.0, 0.0, 1.0, 0.0, 0.0, 1.0, 0.0, 0.0, 1.0, 0.0, 0.0, 0.0, 0.0, -1.0, 0.0, 0.0, -1.0, 0.0, 0.0, -1.0, 0.0, 0.0, -1.0, 0.0, 0.0, 1.0, 0.0, 0.0, 1.0, 0.0, 0.0, 1.0, 0.0, 0.0, 1.0, 0.0, -1.0, 0.0, 0.0, -1.0, 0.0, 0.0, -1.0, 0.0, 0.0, -1.0, 0.0, 0.0, 1.0, 0.0, 0.0, 1.0, 0.0, 0.0, 1.0, 0.0, 0.0, 1.0, 0.0, 0.0, 0.0, -1.0, 0.0, 0.0, -1.0, 0.0, 0.0, -1.0, 0.0, 0.0, -1.0, -1.0, 0.0, 0.0, -1.0, 0.0, 0.0, -1.0, 0.0, 0.0, -1.0, 0.0, 0.0, 0.0, 0.0, -1.0, 0.0, 0.0, -1.0, 0.0, 0.0, -1.0, 0.0, 0.0, -1.0, 0.0, 0.0, 1.0, 0.0, 0.0, 1.0, 0.0, 0.0, 1.0, 0.0, 0.0, 1.0, 0.0, -1.0, 0.0, 0.0, -1.0, 0.0, 0.0, -1.0, 0.0, 0.0, -1.0, 0.0, 1.0, 0.0, 0.0, 1.0, 0.0, 0.0, 1.0, 0.0, 0.0, 1.0, 0.0, 0.0, 0.0, 1.0, 0.0, 0.0, 1.0, 0.0, 0.0, 1.0, 0.0, 0.0, 1.0, 0.0, -1.0, 0.0, 0.0, -1.0, 0.0, 0.0, -1.0, 0.0, 0.0, -1.0, 0.0, 0.0, 0.0, 0.0, -1.0, 0.0, 0.0, -1.0, 0.0, 0.0, -1.0, 0.0, 0.0, -1.0, 0.0, 0.0, 1.0, 0.0, 0.0, 1.0, 0.0, 0.0, 1.0, 0.0, 0.0, 1.0, 0.0, -1.0, 0.0, 0.0, -1.0, 0.0, 0.0, -1.0, 0.0, 0.0, -1.0, 0.0, 1.0, 0.0, 0.0, 1.0, 0.0, 0.0, 1.0, 0.0, 0.0, 1.0, 0.0, 0.0, 0.0, 1.0, 0.0, 0.0, 1.0, 0.0, 0.0, 1.0, 0.0, 0.0, 1.0, 0.0, -1.0, 0.0, 0.0, -1.0, 0.0, 0.0, -1.0, 0.0, 0.0, -1.0, 0.0, 0.0, 0.0, -1.0, 0.0, 0.0, -1.0, 0.0, 0.0, -1.0, 0.0, 0.0, -1.0, 0.0, 0.0, 0.0, 1.0, 0.0, 0.0, 1.0, 0.0, 0.0, 1.0, 0.0, 0.0, 1.0, 0.0, 0.0, 1.0, 0.0, 0.0, 1.0, 0.0, 0.0, 1.0, 0.0, 0.0, 1.0, 1.0, 0.0, 0.0, 1.0, 0.0, 0.0, 1.0, 0.0, 0.0, 1.0, 0.0, 0.0, 0.0, 1.0, 0.0, 0.0, 1.0, 0.0, 0.0, 1.0, 0.0, 0.0, 1.0, 0.0, -1.0, 0.0, 0.0, -1.0, 0.0, 0.0, -1.0, 0.0, 0.0, -1.0, 0.0, 0.0, 0.0, 0.0, -1.0, 0.0, 0.0, -1.0, 0.0, 0.0, -1.0, 0.0, 0.0, -1.0, 0.0, 0.0, 1.0, 0.0, 0.0, 1.0, 0.0, 0.0, 1.0, 0.0, 0.0, 1.0, 0.0, -1.0, 0.0, 0.0, -1.0, 0.0, 0.0, -1.0, 0.0, 0.0, -1.0, 0.0, 1.0, 0.0, 0.0, 1.0, 0.0, 0.0, 1.0, 0.0, 0.0, 1.0, 0.0, 0.0, 0.0, 1.0, 0.0, 0.0, 1.0, 0.0, 0.0, 1.0, 0.0, 0.0, 1.0, 0.0, -1.0, 0.0, 0.0, -1.0, 0.0, 0.0, -1.0, 0.0, 0.0, -1.0, 0.0, 0.0, 0.0, 0.0, -1.0, 0.0, 0.0, -1.0, 0.0, 0.0, -1.0, 0.0, 0.0, -1.0, 0.0, -1.0, 0.0, 0.0, -1.0, 0.0, 0.0, -1.0, 0.0, 0.0, -1.0, 0.0, -1.0, 0.0, 0.0, -1.0, 0.0, 0.0, -1.0, 0.0, 0.0, -1.0, 0.0, 0.0, 1.0, 0.0, 0.0, 1.0, 0.0, 0.0, 1.0, 0.0, 0.0, 1.0, 0.0, 0.0, 0.0, 1.0, 0.0, 0.0, 1.0, 0.0, 0.0, 1.0, 0.0, 0.0, 1.0, 0.0, 0.0, 0.0, -1.0, 0.0, 0.0, -1.0, 0.0, 0.0, -1.0, 0.0, 0.0, -1.0, 1.0, 0.0, 0.0, 1.0, 0.0, 0.0, 1.0, 0.0, 0.0, 1.0, 0.0, 0.0, 0.0, 0.0, 1.0, 0.0, 0.0, 1.0, 0.0, 0.0, 1.0, 0.0, 0.0, 1.0, 0.0, -1.0, 0.0, 0.0, -1.0, 0.0, 0.0, -1.0, 0.0, 0.0, -1.0, 0.0, 0.0, 1.0, 0.0, 0.0, 1.0, 0.0, 0.0, 1.0, 0.0, 0.0, 1.0, 0.0, 0.0, 0.0, -1.0, 0.0, 0.0, -1.0, 0.0, 0.0, -1.0, 0.0, 0.0, -1.0, -1.0, 0.0, 0.0, -1.0, 0.0, 0.0, -1.0, 0.0, 0.0, -1.0, 0.0, 0.0, 0.0, 0.0, -1.0, 0.0, 0.0, -1.0, 0.0, 0.0, -1.0, 0.0, 0.0, -1.0, 0.0, 0.0, 1.0, 0.0, 0.0, 1.0, 0.0, 0.0, 1.0, 0.0, 0.0, 1.0, 0.0, -1.0, 0.0, 0.0, -1.0, 0.0, 0.0, -1.0, 0.0, 0.0, -1.0, 0.0, 1.0, 0.0, 0.0, 1.0, 0.0, 0.0, 1.0, 0.0, 0.0, 1.0, 0.0, 0.0, 0.0, 1.0, 0.0, 0.0, 1.0, 0.0, 0.0, 1.0, 0.0, 0.0, 1.0, 0.0, -1.0, 0.0, 0.0, -1.0, 0.0, 0.0, -1.0, 0.0, 0.0, -1.0, 0.0, 0.0, 0.0, 0.0, -1.0, 0.0, 0.0, -1.0, 0.0, 0.0, -1.0, 0.0, 0.0, -1.0, 0.0, 0.0, 1.0, 0.0, 0.0, 1.0, 0.0, 0.0, 1.0, 0.0, 0.0, 1.0, 0.0, -1.0, 0.0, 0.0, -1.0, 0.0, 0.0, -1.0, 0.0, 0.0, -1.0, 0.0, 1.0, 0.0, 0.0, 1.0, 0.0, 0.0, 1.0, 0.0, 0.0, 1.0, 0.0, 0.0, 0.0, 1.0, 0.0, 0.0, 1.0, 0.0, 0.0, 1.0, 0.0, 0.0, 1.0, 0.0, -1.0, 0.0, 0.0, -1.0, 0.0, 0.0, -1.0, 0.0, 0.0, -1.0, 0.0, 0.0, 0.0, -1.0, 0.0, 0.0, -1.0, 0.0, 0.0, -1.0, 0.0, 0.0, -1.0, 0.0, 0.0, 0.0, 1.0, 0.0, 0.0, 1.0, 0.0, 0.0, 1.0, 0.0, 0.0, 1.0, 0.0, 1.0, 0.0, 0.0, 1.0, 0.0, 0.0, 1.0, 0.0, 0.0, 1.0, 0.0, 1.0, 0.0, 0.0, 1.0, 0.0, 0.0, 1.0, 0.0, 0.0, 1.0, 0.0, 0.0, -1.0, 0.0, 0.0, -1.0, 0.0, 0.0, -1.0, 0.0, 0.0, -1.0, 0.0, 0.0, 0.0, 0.0, 1.0, 0.0, 0.0, 1.0, 0.0, 0.0, 1.0, 0.0, 0.0, 1.0, 0.0, 0.0, -1.0, 0.0, 0.0, -1.0, 0.0, 0.0, -1.0, 0.0, 0.0, -1.0, 0.0, -1.0, 0.0, 0.0, -1.0, 0.0, 0.0, -1.0, 0.0, 0.0, -1.0, 0.0, 0.0, 0.0, -1.0, 0.0, 0.0, -1.0, 0.0, 0.0, -1.0, 0.0, 0.0, -1.0, 1.0, 0.0, 0.0, 1.0, 0.0, 0.0, 1.0, 0.0, 0.0, 1.0, 0.0, 0.0, 0.0, 1.0, 0.0, 0.0, 1.0, 0.0, 0.0, 1.0, 0.0, 0.0, 1.0, 0.0, -1.0, 0.0, 0.0, -1.0, 0.0, 0.0, -1.0, 0.0, 0.0, -1.0, 0.0, 0.0, 0.0, 0.0, -1.0, 0.0, 0.0, -1.0, 0.0, 0.0, -1.0, 0.0, 0.0, -1.0, 0.0, 0.0, 1.0, 0.0, 0.0, 1.0, 0.0, 0.0, 1.0, 0.0, 0.0, 1.0, 0.0, -1.0, 0.0, 0.0, -1.0, 0.0, 0.0, -1.0, 0.0, 0.0, -1.0, 0.0, 1.0, 0.0, 0.0, 1.0, 0.0, 0.0, 1.0, 0.0, 0.0, 1.0, 0.0, 0.0, 0.0, 1.0, 0.0, 0.0, 1.0, 0.0, 0.0, 1.0, 0.0, 0.0, 1.0, 0.0, -1.0, 0.0, 0.0, -1.0, 0.0, 0.0, -1.0, 0.0, 0.0, -1.0, 0.0, 0.0, 0.0, 0.0, 1.0, 0.0, 0.0, 1.0, 0.0, 0.0, 1.0, 0.0, 0.0, 1.0, -1.0, 0.0, 0.0, -1.0, 0.0, 0.0, -1.0, 0.0, 0.0, -1.0, 0.0, 0.0, 0.0, -1.0, 0.0, 0.0, -1.0, 0.0, 0.0, -1.0, 0.0, 0.0, -1.0, 0.0, 1.0, 0.0, 0.0, 1.0, 0.0, 0.0, 1.0, 0.0, 0.0, 1.0, 0.0, 0.0, 0.0, 1.0, 0.0, 0.0, 1.0, 0.0, 0.0, 1.0, 0.0, 0.0, 1.0, 0.0, 0.0, 0.0, -1.0, 0.0, 0.0, -1.0, 0.0, 0.0, -1.0, 0.0, 0.0, -1.0, 0.0, 0.0, 1.0, 0.0, 0.0, 1.0, 0.0, 0.0, 1.0, 0.0, 0.0, 1.0, -0.9655, -0.2605, 0.0, -0.866, -0.5, 0.0, -0.866, -0.5, 0.0, -0.9655, -0.2605, 0.0, 0.5, -0.866, 0.0, 0.7071, -0.7071, 0.0, 0.7071, -0.7071, 0.0, 0.5, -0.866, 0.0, -0.866, -0.5, 0.0, -0.7071, -0.7071, 0.0, -0.7071, -0.7071, 0.0, -0.866, -0.5, 0.0, -0.5, -0.866, 0.0, -0.2588, -0.9659, 0.0, -0.2588, -0.9659, 0.0, -0.5, -0.866, 0.0, 3.301e-07, -1.0, 0.0, 0.2588, -0.9659, 0.0, 0.2588, -0.9659, 0.0, 3.301e-07, -1.0, 0.0, -0.2588, -0.9659, 0.0, 3.301e-07, -1.0, 0.0, 3.301e-07, -1.0, 0.0, -0.2588, -0.9659, 0.0, -0.9655, -0.2605, 0.0, -1.0, 0.0, 0.0, -1.0, 0.0, 0.0, -0.9655, -0.2605, 0.0, 0.2588, 0.9659, 0.0, 0.5, 0.866, 0.0, 0.5, 0.866, 0.0, 0.2588, 0.9659, 0.0, 0.9659, 0.2588, 0.0, 1.0, 0.0, 0.0, 1.0, 0.0, 0.0, 0.9659, 0.2588, 0.0, 0.7071, -0.7071, 0.0, 0.866, -0.5, 0.0, 0.866, -0.5, 0.0, 0.7071, -0.7071, 0.0, 0.866, -0.5, 0.0, 0.9659, -0.2588, 0.0, 0.9659, -0.2588, 0.0, 0.866, -0.5, 0.0, 1.0, 0.0, 0.0, 0.9659, -0.2588, 0.0, 0.9659, -0.2588, 0.0, 1.0, 0.0, 0.0, 3.301e-07, 1.0, 0.0, -0.2588, 0.9659, 0.0, -0.2588, 0.9659, 0.0, 3.301e-07, 1.0, 0.0, 0.866, 0.5, 0.0, 0.9659, 0.2588, 0.0, 0.9659, 0.2588, 0.0, 0.866, 0.5, 0.0, 0.7071, 0.7071, 0.0, 0.866, 0.5, 0.0, 0.866, 0.5, 0.0, 0.7071, 0.7071, 0.0, 0.5, 0.866, 0.0, 0.7071, 0.7071, 0.0, 0.7071, 0.7071, 0.0, 0.5, 0.866, 0.0, 3.301e-07, 1.0, 0.0, 0.2588, 0.9659, 0.0, 0.2588, 0.9659, 0.0, 3.301e-07, 1.0, 0.0, -0.5, 0.866, 0.0, -0.7071, 0.7071, 0.0, -0.7071, 0.7071, 0.0, -0.5, 0.866, 0.0, -0.2588, 0.9659, 0.0, -0.5, 0.866, 0.0, -0.5, 0.866, 0.0, -0.2588, 0.9659, 0.0, -0.866, 0.5, 0.0, -0.9655, 0.2605, 0.0, -0.9655, 0.2605, 0.0, -0.866, 0.5, 0.0, -0.7071, 0.7071, 0.0, -0.866, 0.5, 0.0, -0.866, 0.5, 0.0, -0.7071, 0.7071, 0.0, -0.9655, 0.2605, 0.0, -1.0, 0.0, 0.0, -1.0, 0.0, 0.0, -0.9655, 0.2605, 0.0, 0.2588, -0.9659, 0.0, 0.5, -0.866, 0.0, 0.5, -0.866, 0.0, 0.2588, -0.9659, 0.0, 0.0, 0.0, -1.0, 0.0, 0.0, -1.0, 0.0, 0.0, -1.0, 0.0, 0.0, -1.0, 0.0, 0.0, -1.0, 0.0, 0.0, -1.0, 0.0, 0.0, -1.0, 0.0, 0.0, -1.0, 0.0, 0.0, -1.0, 0.0, 0.0, -1.0, 0.0, 0.0, -1.0, 0.0, 0.0, -1.0, 0.0, 0.0, -1.0, 0.0, 0.0, -1.0, 0.0, 0.0, -1.0, 0.0, 0.0, -1.0, 0.0, 0.0, -1.0, 0.0, 0.0, -1.0, 0.0, 0.0, -1.0, 0.0, 0.0, -1.0, 0.0, 0.0, -1.0, 0.0, 0.0, -1.0, 0.0, 0.0, -1.0, 0.0, 0.0, -1.0, 4.747e-08, 0.0, 1.0, 4.747e-08, 0.0, 1.0, 4.747e-08, 0.0, 1.0, 4.747e-08, 0.0, 1.0, 4.747e-08, 0.0, 1.0, 4.747e-08, 0.0, 1.0, 4.747e-08, 0.0, 1.0, 4.747e-08, 0.0, 1.0, 4.747e-08, 0.0, 1.0, 4.747e-08, 0.0, 1.0, 4.747e-08, 0.0, 1.0, 4.747e-08, 0.0, 1.0, 4.747e-08, 0.0, 1.0, 4.747e-08, 0.0, 1.0, 4.747e-08, 0.0, 1.0, 4.747e-08, 0.0, 1.0, 4.747e-08, 0.0, 1.0, 4.747e-08, 0.0, 1.0, 4.747e-08, 0.0, 1.0, 4.747e-08, 0.0, 1.0, 4.747e-08, 0.0, 1.0, 4.747e-08, 0.0, 1.0, 4.747e-08, 0.0, 1.0, 4.747e-08, 0.0, 1.0, -0.7071, -0.7071, 0.0, -0.5, -0.866, 0.0, -0.5, -0.866, 0.0, -0.7071, -0.7071, 0.0])] * 3)])

# ---- objects
ob_vqfn_16_1ep_3x3mm_p0_5mm = bpy.data.objects.new('VQFN-16-1EP_3x3mm_P0.5mm', me_shape_9_indexedfaceset_003)

# ---- transforms, parenting, visibility, modifiers, constraints
ob_vqfn_16_1ep_3x3mm_p0_5mm.location = (0.0, 0.0, 0.0)
_m = ob_vqfn_16_1ep_3x3mm_p0_5mm.modifiers.new('Bevel', 'BEVEL')
_m.width = 0.003
_m.width_pct = 0.003
_m.segments = 3

# ---- collection membership
col_vqfn_16_1ep_3x3mm_p0_5mm_ep1_68x1_68mm.objects.link(ob_vqfn_16_1ep_3x3mm_p0_5mm)

# ---- scene / render settings (as saved in the file)
scene.frame_start = 1; scene.frame_end = 250; scene.frame_set(1)
scene.render.engine = 'BLENDER_EEVEE_NEXT'
scene.cycles.sampling_pattern = 'TABULATED_SOBOL'
scene.cycles.use_light_tree = False
scene.eevee.ray_tracing_options.trace_max_roughness = 0.0
scene.view_settings.view_transform = 'Filmic'
bpy.context.view_layer.update()

# ---- added for rendering (the .blend has no active camera and no usable light): camera, sun
cam_auto = bpy.data.cameras.new('AutoCamera')
cam_auto.lens = 50.0
cam_auto.sensor_width = 36.0
cam_auto.clip_end = 1000.0
ob_auto_camera = bpy.data.objects.new('AutoCamera', cam_auto)
scene.collection.objects.link(ob_auto_camera)
ob_auto_camera.location = (4.02957, -4.83548, 3.72165)
ob_auto_camera.rotation_euler = (1.09748, -7.21219e-08, 0.694738)
scene.camera = ob_auto_camera
light_auto_sun = bpy.data.lights.new('AutoSun', 'SUN')
light_auto_sun.energy = 3.0
light_auto_sun.angle = 0.0523599
ob_auto_sun = bpy.data.objects.new('AutoSun', light_auto_sun)
scene.collection.objects.link(ob_auto_sun)
ob_auto_sun.rotation_euler = (0.872665, 0.174533, 0.523599)
bpy.context.view_layer.update()
